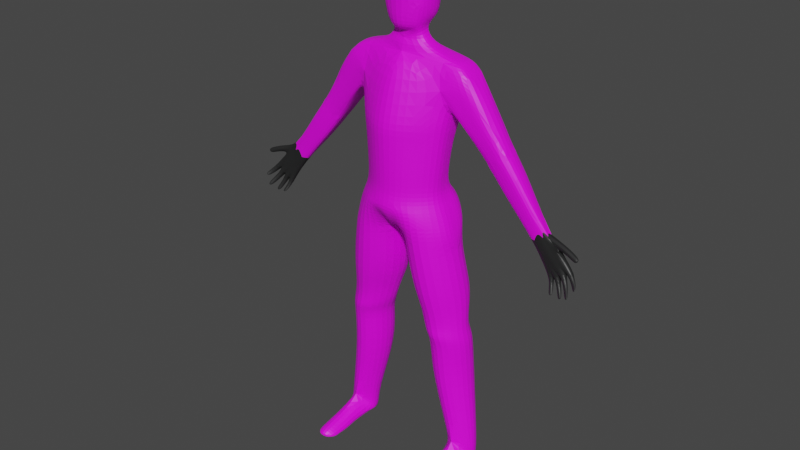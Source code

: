 # Source: perso1.blend  (saved by Blender 2.93.20; exported with 4.5.12 LTS)
import bpy
from mathutils import Matrix  # noqa: F401  (used for matrix-valued properties, if any)

bpy.ops.wm.read_factory_settings(use_empty=True)
scene = bpy.context.scene
scene.name = 'Scene'

# ---- collections
col_collection = bpy.data.collections.new('Collection'); scene.collection.children.link(col_collection)

# ---- images (referenced by path relative to the original .blend; pixels are not part of the script)
import os
ASSET_DIR = os.environ.get("B2B_ASSET_DIR", "")  # directory of the original .blend (textures are referenced by path, not embedded)
HERE = os.path.dirname(os.path.abspath(__file__))  # packed textures are extracted next to this script under _unpacked/

def load_image(name, relpath, width, height, colorspace="sRGB"):
    """Load a texture the original file referenced (path relative to the .blend, or extracted next to this script)."""
    p = next((c for c in (os.path.join(HERE, relpath), os.path.join(ASSET_DIR, relpath)) if relpath and os.path.exists(c)), "")
    if p:
        img = bpy.data.images.load(p, check_existing=True)
        img.name = name
    else:  # same state as the original file: an image datablock whose file is absent (Cycles renders it pink)
        img = bpy.data.images.new(name, width, height)
        img.source = "FILE"
        img.filepath = "//" + (relpath or name)
    img.colorspace_settings.name = colorspace
    return img
img_arm1_png = load_image('arm1.png', 'arm1.png', 1024, 1024, 'sRGB')
img_masque3_png_001 = load_image('masque3.png.001', 'masque3.png', 1024, 1024, 'sRGB')

# ---- materials (node trees are filled in below, after node groups)
mat_material_001 = bpy.data.materials.new('Material.001')
mat_material_001.use_transparent_shadow = False
mat_material_002 = bpy.data.materials.new('Material.002')
mat_material_002.use_transparent_shadow = False
mat_material_003 = bpy.data.materials.new('Material.003')
mat_material_003.use_transparent_shadow = False

# ---- material node trees
mat_material_001.use_nodes = True; mat_material_001.node_tree.nodes.clear()
_N = mat_material_001.node_tree.nodes; _L = mat_material_001.node_tree.links
n0 = _N.new('ShaderNodeBsdfPrincipled'); n0.name = 'Principled BSDF'; n0.location = (10, 300)
n0.distribution = 'GGX'
n0.subsurface_method = 'BURLEY'
n0.inputs[3].default_value = 1.45
n0.inputs[27].default_value = (0.0, 0.0, 0.0, 1.0)
n0.inputs[28].default_value = 1.0
n1 = _N.new('ShaderNodeOutputMaterial'); n1.name = 'Material Output'; n1.location = (300, 300)
n2 = _N.new('ShaderNodeTexImage'); n2.name = 'Image Texture'; n2.location = (-280, 275)
n2.image = img_arm1_png
_L.new(n0.outputs[0], n1.inputs[0])
_L.new(n2.outputs[0], n0.inputs[0])
n1.is_active_output = True
mat_material_002.use_nodes = True; mat_material_002.node_tree.nodes.clear()
_N = mat_material_002.node_tree.nodes; _L = mat_material_002.node_tree.links
n0 = _N.new('ShaderNodeBsdfPrincipled'); n0.name = 'Principled BSDF'; n0.location = (10, 300)
n0.distribution = 'GGX'
n0.subsurface_method = 'BURLEY'
n0.inputs[0].default_value = (0.01781, 0.01818, 0.01834, 1.0)
n0.inputs[3].default_value = 1.45
n0.inputs[27].default_value = (0.0, 0.0, 0.0, 1.0)
n0.inputs[28].default_value = 1.0
n1 = _N.new('ShaderNodeOutputMaterial'); n1.name = 'Material Output'; n1.location = (300, 300)
_L.new(n0.outputs[0], n1.inputs[0])
n1.is_active_output = True
mat_material_003.use_nodes = True; mat_material_003.node_tree.nodes.clear()
_N = mat_material_003.node_tree.nodes; _L = mat_material_003.node_tree.links
n0 = _N.new('ShaderNodeBsdfPrincipled'); n0.name = 'Principled BSDF'; n0.location = (10, 300)
n0.distribution = 'GGX'
n0.subsurface_method = 'BURLEY'
n0.inputs[3].default_value = 1.45
n0.inputs[27].default_value = (0.0, 0.0, 0.0, 1.0)
n0.inputs[28].default_value = 1.0
n1 = _N.new('ShaderNodeOutputMaterial'); n1.name = 'Material Output'; n1.location = (300, 300)
n2 = _N.new('ShaderNodeTexImage'); n2.name = 'Image Texture'; n2.location = (-280, 275)
n2.image = img_masque3_png_001
_L.new(n0.outputs[0], n1.inputs[0])
_L.new(n2.outputs[0], n0.inputs[0])
n1.is_active_output = True

# ---- world
world_world = bpy.data.worlds.new('World'); scene.world = world_world
world_world.use_nodes = True; world_world.node_tree.nodes.clear()
_N = world_world.node_tree.nodes; _L = world_world.node_tree.links
n0 = _N.new('ShaderNodeOutputWorld'); n0.name = 'World Output'; n0.location = (300, 300)
n1 = _N.new('ShaderNodeBackground'); n1.name = 'Background'; n1.location = (10, 300)
n1.inputs[0].default_value = (0.05088, 0.05088, 0.05088, 1.0)
_L.new(n1.outputs[0], n0.inputs[0])
n0.is_active_output = True
world_world.color = (0.05088, 0.05088, 0.05088)
world_world.use_sun_shadow = False
world_world.sun_shadow_jitter_overblur = 0.0

# ---- meshes
me_sphere = bpy.data.meshes.new('Sphere')
me_sphere.from_pydata([], [], [])
_uv = me_sphere.uv_layers.new(name='UVMap')
_uv.uv.foreach_set('vector', [])
me_sphere.use_remesh_fix_poles = True
me_sphere.use_remesh_preserve_attributes = False
me_sphere.use_mirror_vertex_groups = False
me_sphere.update()
me_sphere_001 = bpy.data.meshes.new('Sphere.001')
me_sphere_001.from_pydata([], [], [])
_uv = me_sphere_001.uv_layers.new(name='UVMap')
_uv.uv.foreach_set('vector', [])
me_sphere_001.use_remesh_fix_poles = True
me_sphere_001.use_remesh_preserve_attributes = False
me_sphere_001.use_mirror_vertex_groups = False
me_sphere_001.update()
me_plane = bpy.data.meshes.new('Plane')
me_plane.from_pydata([(-1.599, -5.732, -5.137), (1.591, -5.73, -5.137), (-1.744, -4.248, -5.147), (1.762, -4.249, -5.147), (-1.536, -6.479, -5.079), (1.514, -6.477, -5.079), (-1.77, -6.947, -5.052), (1.749, -6.945, -5.052), (-1.997, -7.532, -5.065), (1.975, -7.53, -5.065), (-2.113, -8.014, -5.048), (2.092, -8.012, -5.048), (0.1279, -8.013, -5.048), (-0.1508, -8.013, -5.048), (-2.367, -9.112, -5.13), (2.289, -9.11, -5.13), (0.1483, -9.112, -5.13), (-0.1822, -9.112, -5.13), (-2.533, -10.17, -5.279), (2.46, -10.17, -5.279), (0.3193, -10.17, -5.279), (-0.3487, -10.17, -5.279), (-2.521, -10.92, -5.395), (2.494, -10.92, -5.395), (0.582, -10.92, -5.395), (-0.6586, -10.92, -5.395), (-2.565, -11.53, -5.402), (2.525, -11.53, -5.402), (0.7224, -11.53, -5.402), (-0.8211, -11.53, -5.402), (-2.677, -12.28, -5.426), (2.671, -12.28, -5.426), (1.017, -12.28, -5.426), (-1.124, -12.28, -5.426), (-2.677, -13.81, -5.573), (2.671, -13.81, -5.573), (1.017, -13.81, -5.573), (-1.124, -13.81, -5.573), (-3.002, -16.42, -5.611), (3.04, -16.42, -5.611), (1.827, -16.42, -5.611), (-1.87, -16.42, -5.611), (-1.844, -3.8, -5.18), (1.862, -3.801, -5.18), (-1.919, -3.115, -5.179), (1.921, -3.117, -5.179), (-1.896, -2.089, -5.216), (1.921, -1.995, -5.194), (-1.737, -1.634, -5.391), (1.739, -1.635, -5.391), (-0.7992, -1.327, -5.273), (0.8016, -1.327, -5.273), (-0.4906, -0.9295, -5.352), (0.493, -0.9299, -5.352), (1.624, -11.53, -4.6), (-1.693, -11.53, -4.6), (1.844, -12.28, -4.742), (-1.9, -12.28, -4.742), (-2.621, -11.9, -5.393), (-0.9724, -11.9, -5.393), (0.8695, -11.9, -5.393), (2.598, -11.9, -5.393), (1.734, -11.9, -4.535), (-1.797, -11.9, -4.535), (0.001208, -0.9844, -5.211), (0.001208, -1.327, -5.047), (0.001208, -1.635, -4.66), (0.008988, -3.801, -3.994), (0.9678, -4.244, -4.51), (-0.004145, -5.731, -4.105), (0.8409, -6.466, -4.411), (-0.01088, -6.946, -4.021), (-0.4508, -6.946, -4.116), (1.043, -8.06, -4.112), (0.06581, -7.638, -4.379), (-1.154, -8.05, -4.112), (-1.275, -9.112, -4.2), (1.219, -9.111, -4.2), (-1.441, -10.17, -4.312), (1.39, -10.17, -4.312), (-1.59, -10.92, -4.502), (1.538, -10.92, -4.502), (-1.9, -13.81, -4.799), (1.844, -13.81, -4.799), (-2.436, -16.42, -5.163), (2.434, -16.42, -5.163), (-0.9176, -3.8, -4.422), (-0.8707, -4.252, -4.402), (-0.8018, -5.731, -4.407), (-0.01088, -6.458, -4.156), (-0.8906, -6.946, -4.242), (0.8689, -6.946, -4.242), (-0.8179, -6.458, -4.42), (0.8908, -5.749, -4.387), (0.002422, -4.256, -3.998), (0.9356, -3.801, -4.422), (0.8703, -1.635, -5.025), (-2.113, -8.014, -6.139), (2.092, -8.012, -6.139), (0.1279, -8.013, -6.139), (-0.1508, -8.013, -6.139), (-2.367, -9.112, -6.221), (2.289, -9.11, -6.221), (0.1483, -9.112, -6.221), (-0.1822, -9.112, -6.221), (-2.533, -10.17, -6.37), (2.46, -10.17, -6.37), (0.3193, -10.17, -6.37), (-0.3487, -10.17, -6.37), (-2.521, -10.92, -6.217), (2.494, -10.92, -6.217), (0.582, -10.92, -6.217), (-0.6586, -10.92, -6.217), (-2.565, -11.53, -6.102), (2.525, -11.53, -6.102), (0.7224, -11.53, -6.102), (-0.8211, -11.53, -6.102), (-2.677, -12.28, -6.249), (2.671, -12.28, -6.249), (1.017, -12.28, -6.249), (-1.124, -12.28, -6.249), (-2.677, -13.81, -6.395), (2.671, -13.81, -6.395), (1.017, -13.81, -6.395), (-1.124, -13.81, -6.395), (-3.002, -16.42, -6.103), (3.04, -16.42, -6.103), (1.827, -16.42, -6.103), (-1.87, -16.42, -6.103), (-2.621, -11.9, -6.216), (-0.9724, -11.9, -6.216), (0.8695, -11.9, -6.216), (2.598, -11.9, -6.216), (-1.479, -5.97, -5.722), (1.458, -5.969, -5.722), (-1.536, -6.479, -5.695), (1.514, -6.477, -5.695), (-1.77, -6.947, -5.668), (1.749, -6.945, -5.668), (-1.997, -7.532, -5.681), (1.975, -7.53, -5.681), (-1.479, -5.992, -5.99), (1.458, -5.991, -5.99), (-1.65, -6.323, -6.159), (1.514, -6.486, -6.205), (-1.77, -6.945, -6.31), (1.749, -6.943, -6.31), (-1.997, -7.503, -6.342), (1.975, -7.501, -6.341), (-2.113, -8.014, -5.594), (2.092, -8.012, -5.594), (-1.612, -4.604, -5.799), (1.615, -4.606, -5.799), (-1.705, -4.192, -5.83), (1.707, -4.193, -5.83), (-1.919, -3.115, -5.863), (1.921, -3.117, -5.863), (2.919, -4.498, -5.465), (3.299, -4.086, -5.398), (-1.612, -4.566, -6.116), (1.615, -4.567, -6.115), (-1.705, -4.171, -6.238), (1.707, -4.172, -6.238), (-1.919, -3.129, -6.511), (1.921, -3.131, -6.511), (-1.919, -2.039, -6.497), (1.921, -2.041, -6.496), (-1.737, -1.634, -5.835), (1.739, -1.635, -5.835), (-0.7992, -1.327, -5.642), (0.8016, -1.327, -5.642), (-0.4906, -0.8156, -5.661), (0.493, -0.816, -5.661), (-1.737, -1.634, -6.405), (1.739, -1.635, -6.405), (-0.7992, -1.327, -5.934), (0.8016, -1.327, -5.934), (-0.4906, -0.7496, -5.841), (0.493, -0.75, -5.841), (-1.132, -8.013, -6.672), (1.11, -8.012, -6.672), (-1.275, -9.112, -6.754), (1.219, -9.111, -6.754), (-1.441, -10.17, -6.903), (1.39, -10.17, -6.903), (-1.59, -10.92, -6.682), (1.538, -10.92, -6.682), (-1.693, -11.53, -6.567), (1.624, -11.53, -6.567), (-1.9, -12.28, -6.714), (1.844, -12.28, -6.714), (-1.9, -13.81, -6.86), (1.844, -13.81, -6.86), (-2.436, -16.42, -6.436), (2.434, -16.42, -6.436), (-0.01116, -7.551, -6.788), (-1.797, -11.9, -6.681), (1.734, -11.9, -6.681), (-0.01088, -6.072, -6.343), (0.001208, -1.327, -6.145), (-1.056, -6.642, -6.71), (1.034, -6.641, -6.71), (-1.217, -6.955, -6.8), (1.195, -6.954, -6.8), (-1.228, -7.382, -6.822), (1.125, -7.351, -6.804), (0.001208, -4.567, -6.469), (0.001208, -4.171, -6.591), (0.001208, -3.13, -6.828), (0.001208, -2.04, -6.813), (0.001208, -1.635, -6.642), (0.001208, -0.6847, -6.018), (-0.01116, -6.996, -6.943), (-0.01116, -6.508, -6.704), (-1.919, -2.555, -5.186), (-2.893, -4.488, -6.236), (-1.919, -3.115, -5.521), (-3.284, -4.113, -6.438), (-1.919, -2.584, -6.504), (-1.919, -3.122, -6.187), (-2.901, -4.481, -5.465), (-3.305, -4.093, -5.398), (2.595, -2.08, -6.348), (1.921, -2.556, -5.186), (-2.665, -2.231, -6.239), (1.921, -3.117, -5.521), (1.921, -2.586, -6.504), (1.921, -3.124, -6.187), (3.649, -3.708, -6.289), (-3.611, -3.775, -6.282), (-1.822, -1.838, -5.298), (2.912, -4.506, -6.236), (2.919, -4.498, -5.863), (-1.828, -1.837, -6.451), (-2.901, -4.481, -5.863), (2.627, -2.043, -5.372), (1.794, -1.902, -5.262), (-2.644, -2.194, -5.363), (3.68, -3.674, -5.405), (1.83, -1.838, -6.451), (-3.644, -3.744, -5.398), (-0.7273, -0.4282, -5.137), (0.7298, -0.4289, -5.137), (-0.02277, -0.4298, -4.712), (-0.8339, -0.4282, -5.698), (0.8363, -0.4289, -5.698), (-0.8339, -0.4282, -6.138), (0.8363, -0.4289, -6.138), (0.001208, -0.4286, -6.483), (-0.7469, -0.07071, -5.051), (0.7493, -0.0715, -5.051), (-0.9844, -0.07071, -5.712), (0.9868, -0.0715, -5.712), (-0.8559, -0.07071, -6.211), (0.8583, -0.0715, -6.211), (0.001208, -0.0711, -6.681), (-0.7834, 0.6951, -5.023), (0.7859, 0.6943, -5.023), (0.001208, 0.6889, -4.706), (-1.033, 0.6951, -5.717), (1.035, 0.6943, -5.717), (-0.8978, 0.6951, -6.235), (0.9002, 0.6943, -6.235), (0.001208, 0.6947, -6.723), (-0.7414, 1.027, -5.055), (0.7438, 1.026, -5.055), (0.001208, 1.021, -4.754), (-0.9771, 1.027, -5.711), (0.9796, 1.026, -5.711), (-0.8496, 1.027, -6.208), (0.852, 1.026, -6.208), (0.001208, 1.026, -6.607), (-0.6881, 1.363, -5.221), (0.6905, 1.363, -5.221), (0.001208, 1.359, -5.009), (-0.6881, 1.363, -5.683), (0.6905, 1.363, -5.683), (-0.6881, 1.363, -6.068), (0.6905, 1.363, -6.068), (0.001208, 1.363, -6.326), (0.001208, 1.669, -5.617), (0.001208, -0.9363, -4.879), (0.6647, -0.6794, -5.244), (-0.6622, -0.6789, -5.244), (-0.6881, 1.363, -5.452), (0.6905, 1.363, -5.452), (0.6905, 1.363, -5.817), (-0.6881, 1.363, -5.817), (-0.3435, 1.363, -6.194), (0.3459, 1.363, -6.194), (-0.3435, 1.361, -5.115), (0.3459, 1.361, -5.115), (-0.4659, 1.534, -5.349), (0.001208, 1.531, -5.205), (-0.4659, 1.534, -5.96), (0.001208, 1.534, -6.133), (0.4683, 1.534, -5.96), (0.4683, 1.534, -5.662), (-0.4659, 1.534, -5.662), (0.4683, 1.534, -5.349), (-0.488, 1.027, -6.469), (0.4904, 1.026, -6.469), (-0.5157, 0.6949, -6.54), (0.5181, 0.6945, -6.54), (-0.4916, -0.07091, -6.507), (0.494, -0.0713, -6.507), (3.279, -4.108, -6.437), (-3.061, -2.692, -5.251), (-3.061, -2.714, -6.281), (3.016, -2.58, -5.292), (3.016, -2.603, -6.322), (-2.19, -1.741, -5.365), (2.256, -1.691, -5.939), (-2.203, -1.794, -6.323), (-2.237, -1.692, -5.852), (2.204, -1.745, -5.364), (2.153, -1.707, -6.421), (3.709, -5.549, -5.454), (4.309, -5.137, -5.385), (-3.774, -5.54, -6.246), (-4.202, -5.165, -6.379), (-3.599, -5.533, -5.454), (-4.229, -5.144, -5.385), (4.38, -4.759, -6.23), (-4.329, -4.787, -6.231), (3.885, -5.557, -6.246), (3.894, -5.549, -5.864), (-3.784, -5.532, -5.864), (4.417, -4.726, -5.392), (-4.368, -4.756, -5.392), (4.283, -5.159, -6.379), (5.205, -7.136, -5.607), (5.461, -6.931, -5.551), (-5.167, -7.122, -5.864), (-5.408, -6.939, -5.949), (-5.167, -7.122, -5.579), (-5.444, -6.919, -5.532), (5.614, -6.709, -5.964), (-5.606, -6.675, -5.956), (5.211, -7.144, -5.891), (5.66, -6.654, -5.61), (-5.656, -6.645, -5.609), (5.452, -6.953, -5.967), (2.785, -2.874, -6.374), (-2.798, -2.888, -6.374), (-3.002, -17.0, -5.651), (3.04, -17.0, -5.652), (1.827, -17.0, -5.652), (-1.87, -17.0, -5.651), (-3.002, -17.28, -6.056), (3.04, -17.28, -6.056), (1.827, -17.28, -6.056), (-1.87, -17.28, -6.056), (-2.436, -17.47, -6.541), (2.434, -17.47, -6.541), (-1.87, -17.17, -5.319), (-3.002, -17.17, -5.319), (3.04, -17.17, -5.321), (1.827, -17.17, -5.32), (-2.436, -17.5, -6.35), (2.434, -17.5, -6.351), (-2.436, -17.49, -5.313), (2.434, -17.49, -5.314), (-2.444, -16.77, -3.984), (2.434, -16.77, -3.983), (-1.87, -17.41, -4.158), (-3.002, -17.41, -4.158), (3.04, -17.41, -4.159), (1.827, -17.41, -4.158), (-2.436, -17.58, -4.152), (2.434, -17.58, -4.153), (-2.462, -16.97, -3.31), (2.434, -16.97, -3.334), (-1.87, -17.44, -3.577), (-3.002, -17.44, -3.577), (2.973, -17.38, -3.572), (1.892, -17.35, -3.602), (-2.436, -17.43, -3.571), (2.434, -17.43, -3.572), (-2.436, -17.28, -3.134), (2.434, -17.28, -3.134), (-2.175, -17.41, -3.285), (-2.762, -17.35, -3.236), (2.738, -17.28, -3.265), (2.123, -17.35, -3.325), (-2.436, -17.48, -3.284), (2.434, -17.48, -3.285), (-2.719, -17.48, -6.203), (-2.719, -17.42, -5.316), (-2.719, -17.5, -4.156), (-2.719, -17.47, -3.573), (-2.153, -17.47, -3.573), (-2.153, -17.5, -4.156), (-2.153, -17.42, -5.316), (-2.153, -17.48, -6.203), (2.737, -17.47, -3.574), (2.13, -17.47, -3.574), (2.737, -17.5, -4.157), (2.13, -17.5, -4.157), (2.737, -17.42, -5.317), (2.13, -17.42, -5.317), (2.13, -17.48, -6.203), (2.737, -17.48, -6.204), (3.804, -4.612, -5.391), (4.015, -4.456, -6.122), (-3.767, -4.619, -5.391), (-3.334, -5.014, -6.106), (3.398, -5.031, -6.106), (-4.003, -4.484, -6.122), (3.407, -5.024, -5.605), (-3.743, -4.639, -6.408), (3.781, -4.634, -6.408), (-3.342, -5.007, -5.605), (4.048, -4.422, -5.568), (-4.039, -4.453, -5.568), (-3.342, -5.007, -5.863), (3.407, -5.024, -5.863), (-5.808, -8.051, -5.821), (-6.174, -7.875, -5.896), (-5.808, -8.051, -5.568), (-6.224, -7.86, -5.526), (-6.535, -7.53, -5.903), (-6.607, -7.508, -5.595), (6.635, -7.556, -5.595), (6.563, -7.578, -5.903), (6.251, -7.908, -5.526), (5.835, -8.099, -5.568), (6.201, -7.923, -5.896), (5.835, -8.099, -5.821), (5.569, -6.811, -5.576), (5.333, -7.051, -5.567), (-5.55, -6.782, -5.57), (-6.416, -7.684, -5.561), (-6.17, -7.072, -5.572), (-5.845, -7.383, -5.511), (-6.008, -7.228, -5.56), (-5.305, -7.02, -5.555), (-6.016, -7.956, -5.547), (-5.443, -7.596, -5.533), (-6.098, -7.102, -5.932), (-6.305, -6.8, -5.789), (-6.362, -6.804, -5.543), (-6.469, -7.094, -5.516), (-6.395, -7.083, -5.772), (-6.757, -6.966, -5.71), (-6.802, -6.989, -5.483), (-6.749, -7.203, -5.453), (-6.693, -7.169, -5.689), (-7.004, -7.069, -5.597), (-7.015, -7.071, -5.453), (-6.92, -7.232, -5.428), (-6.902, -7.22, -5.581), (-6.354, -7.703, -5.9), (-5.991, -7.963, -5.859), (-6.907, -7.935, -5.624), (-6.95, -7.931, -5.454), (-6.818, -8.076, -5.444), (-6.782, -8.076, -5.63), (-7.052, -8.086, -5.367), (-7.082, -8.077, -5.275), (-6.974, -8.192, -5.266), (-6.949, -8.2, -5.366), (-6.512, -8.266, -5.593), (-6.548, -8.256, -5.397), (-6.689, -8.127, -5.416), (-6.644, -8.14, -5.595), (-6.73, -8.551, -5.273), (-6.764, -8.541, -5.143), (-6.895, -8.421, -5.155), (-6.853, -8.433, -5.274), (-6.425, -8.407, -5.592), (-6.455, -8.388, -5.436), (-6.299, -8.471, -5.431), (-6.279, -8.476, -5.575), (-6.533, -8.621, -5.409), (-6.561, -8.603, -5.309), (-6.417, -8.68, -5.306), (-6.398, -8.686, -5.398), (-5.952, -8.425, -5.585), (-5.952, -8.425, -5.465), (-6.12, -8.394, -5.455), (-6.101, -8.395, -5.603), (-6.051, -8.625, -5.368), (-6.05, -8.625, -5.291), (-6.214, -8.611, -5.284), (-6.196, -8.61, -5.379), (-6.775, -7.726, -5.574), (-6.621, -7.868, -5.552), (-6.717, -7.744, -5.772), (-6.572, -7.883, -5.77), (-6.497, -7.924, -5.769), (-6.347, -8.068, -5.767), (-6.275, -8.102, -5.77), (-6.038, -8.183, -5.734), (-6.121, -8.176, -5.744), (-5.889, -8.233, -5.71), (-6.548, -7.909, -5.527), (-6.389, -8.055, -5.502), (-6.313, -8.085, -5.531), (-6.143, -8.17, -5.537), (-6.058, -8.18, -5.535), (-5.889, -8.233, -5.549), (5.916, -8.281, -5.549), (6.085, -8.228, -5.535), (6.17, -8.217, -5.537), (6.34, -8.133, -5.531), (6.416, -8.103, -5.502), (6.575, -7.956, -5.527), (5.916, -8.281, -5.71), (6.148, -8.223, -5.744), (6.065, -8.231, -5.734), (6.302, -8.149, -5.77), (6.374, -8.115, -5.767), (6.524, -7.972, -5.769), (6.599, -7.931, -5.77), (6.744, -7.792, -5.772), (6.648, -7.916, -5.552), (6.802, -7.774, -5.574), (6.223, -8.658, -5.379), (6.241, -8.659, -5.284), (6.077, -8.673, -5.291), (6.078, -8.673, -5.368), (6.128, -8.442, -5.603), (6.147, -8.442, -5.455), (5.98, -8.472, -5.465), (5.98, -8.472, -5.585), (6.425, -8.733, -5.398), (6.444, -8.728, -5.306), (6.588, -8.651, -5.309), (6.56, -8.668, -5.409), (6.307, -8.524, -5.575), (6.327, -8.518, -5.431), (6.482, -8.435, -5.436), (6.452, -8.454, -5.592), (6.88, -8.481, -5.274), (6.922, -8.468, -5.155), (6.791, -8.588, -5.143), (6.757, -8.598, -5.273), (6.671, -8.188, -5.595), (6.716, -8.174, -5.416), (6.576, -8.303, -5.397), (6.539, -8.314, -5.593), (6.976, -8.247, -5.366), (7.002, -8.239, -5.266), (7.109, -8.124, -5.275), (7.079, -8.134, -5.367), (6.809, -8.124, -5.63), (6.845, -8.123, -5.444), (6.977, -7.979, -5.454), (6.934, -7.983, -5.624), (6.018, -8.011, -5.859), (6.382, -7.75, -5.9), (6.929, -7.268, -5.581), (6.947, -7.279, -5.428), (7.042, -7.118, -5.453), (7.031, -7.117, -5.597), (6.72, -7.217, -5.689), (6.776, -7.251, -5.453), (6.83, -7.036, -5.483), (6.784, -7.014, -5.71), (6.422, -7.13, -5.772), (6.496, -7.141, -5.516), (6.389, -6.852, -5.543), (6.332, -6.847, -5.789), (6.125, -7.15, -5.932), (5.47, -7.643, -5.533), (6.043, -8.003, -5.547), (6.035, -7.275, -5.56), (5.872, -7.431, -5.511), (6.197, -7.12, -5.572), (6.443, -7.732, -5.561), (-0.8679, -1.634, -5.025), (0.9893, -7.479, -4.123), (-1.011, -7.581, -4.123), (-0.32, -7.515, -4.606), (-0.01145, -8.013, -5.048), (0.429, -6.946, -4.116), (0.3344, -7.559, -4.412), (-6.317, -7.316, -5.917), (-6.389, -7.29, -5.584)], [], [(87, 88, 69, 94), (92, 4, 6, 90), (92, 88, 0, 4), (14, 76, 75, 10), (16, 77, 73, 12), (18, 78, 76, 14), (20, 79, 77, 16), (22, 80, 78, 18), (24, 81, 79, 20), (22, 26, 55, 80), (24, 28, 54, 81), (63, 58, 30, 57), (62, 60, 32, 56), (34, 82, 57, 30), (36, 83, 56, 32), (38, 84, 82, 34), (40, 85, 83, 36), (2, 87, 86, 42), (48, 571, 66, 96, 49, 51, 65, 50), (50, 65, 51, 53, 64, 52), (61, 62, 56, 31), (27, 54, 62, 61), (54, 28, 60, 62), (59, 63, 57, 33), (29, 55, 63, 59), (55, 26, 58, 63), (70, 91, 7, 5), (93, 70, 5, 1), (95, 43, 45, 223, 47, 236, 49, 96), (87, 2, 0, 88), (87, 94, 67, 86), (70, 89, 71, 576, 91), (70, 93, 69, 89), (92, 90, 72, 71, 89), (92, 89, 69, 88), (15, 19, 106, 102), (38, 34, 121, 125), (59, 33, 120, 130), (37, 41, 128, 124), (60, 28, 115, 131), (30, 58, 129, 117), (40, 36, 123, 127), (61, 31, 118, 132), (29, 59, 130, 116), (22, 18, 105, 109), (35, 39, 126, 122), (32, 60, 131, 119), (21, 25, 112, 108), (14, 10, 149, 97, 101), (27, 61, 132, 114), (24, 20, 107, 111), (13, 17, 104, 100), (19, 23, 110, 106), (16, 12, 99, 103), (13, 100, 99, 12, 575), (11, 15, 102, 98, 150), (34, 30, 117, 121), (33, 37, 124, 120), (26, 22, 109, 113), (36, 32, 119, 123), (25, 29, 116, 112), (18, 14, 101, 105), (31, 35, 122, 118), (28, 24, 111, 115), (17, 21, 108, 104), (23, 27, 114, 110), (20, 16, 103, 107), (58, 26, 113, 129), (7, 9, 140, 138), (6, 4, 135, 137), (5, 136, 134, 1), (8, 6, 137, 139), (7, 138, 136, 5), (0, 133, 135, 4), (138, 146, 144, 136), (136, 144, 142, 134), (139, 137, 145, 147), (137, 135, 143, 145), (133, 141, 143, 135), (138, 140, 148, 146), (8, 139, 147, 97, 149, 10), (140, 150, 98, 148), (226, 306, 231, 164), (43, 154, 156, 225, 45), (42, 153, 151, 2), (308, 307, 237, 311, 314, 313, 224), (44, 216, 155, 153, 42), (3, 152, 154, 43), (155, 219, 163, 161, 153), (153, 161, 159, 151), (47, 223, 158, 238), (154, 162, 164, 227, 156), (152, 160, 162, 154), (233, 308, 224, 313, 173), (134, 142, 160, 152), (134, 152, 3, 1), (151, 133, 0, 2), (141, 133, 151, 159), (50, 52, 171, 169), (53, 51, 170, 172), (48, 50, 169, 167), (172, 170, 176, 178), (169, 171, 177, 175), (167, 169, 175, 173), (216, 220, 234, 155), (164, 231, 227), (49, 236, 309, 235, 315), (46, 230, 307, 240), (103, 99, 180, 182), (159, 206, 198, 141), (130, 120, 189, 196), (98, 102, 182, 180), (142, 198, 206, 160), (131, 115, 188, 197), (105, 101, 181, 183), (141, 198, 200, 143), (132, 118, 190, 197), (104, 108, 183, 181), (144, 201, 198, 142), (107, 103, 182, 184), (145, 143, 200, 202), (102, 106, 184, 182), (146, 203, 201, 144), (109, 105, 183, 185), (147, 145, 202, 204), (108, 112, 185, 183), (146, 148, 205, 203), (111, 107, 184, 186), (106, 110, 186, 184), (113, 109, 185, 187), (160, 206, 207, 162), (112, 116, 187, 185), (161, 207, 206, 159), (115, 111, 186, 188), (162, 207, 208, 164), (110, 114, 188, 186), (163, 208, 207, 161), (117, 129, 196, 189), (164, 208, 209, 166, 226), (116, 130, 196, 187), (165, 209, 208, 163, 218), (119, 131, 197, 190), (97, 147, 204, 179), (114, 132, 197, 188), (121, 117, 189, 191), (120, 124, 191, 189), (123, 119, 190, 192), (148, 98, 180, 205), (118, 122, 192, 190), (125, 121, 191, 193), (166, 209, 210, 174, 239), (124, 128, 193, 191), (127, 123, 192, 194), (101, 97, 179, 181), (173, 210, 209, 165, 233), (122, 126, 194, 192), (100, 104, 181, 179), (129, 113, 187, 196), (180, 99, 195), (175, 177, 211, 199), (178, 176, 199, 211), (174, 210, 199, 176), (173, 175, 199, 210), (11, 150, 140, 9), (200, 198, 213), (198, 201, 213), (201, 203, 212, 213), (203, 205, 195, 212), (180, 195, 205), (195, 179, 204), (202, 212, 195, 204), (200, 213, 212, 202), (44, 214, 221, 220), (165, 344, 229, 308, 233), (163, 215, 217, 218), (219, 215, 163), (218, 217, 229, 344, 165), (307, 230, 48, 311, 237), (166, 343, 228, 306, 226), (239, 310, 228, 343, 166), (225, 157, 45), (178, 211, 248, 247), (177, 171, 244, 246), (171, 52, 283, 241, 244), (172, 178, 247, 245), (283, 281, 243, 241), (211, 177, 246, 248), (53, 172, 245, 242, 282), (248, 246, 253, 304, 255), (245, 247, 254, 252), (244, 241, 249, 251), (247, 248, 255, 305, 254), (246, 244, 251, 253), (242, 245, 252, 250), (250, 252, 260, 257), (255, 304, 253, 261, 302, 263), (252, 254, 262, 260), (251, 249, 256, 259), (266, 258, 257, 265), (254, 305, 255, 263, 303, 262), (253, 251, 259, 261), (262, 303, 263, 271, 301, 270), (261, 259, 267, 269), (257, 260, 268, 265), (290, 272, 264, 266, 274), (263, 302, 261, 269, 300, 271), (260, 262, 270, 268), (259, 256, 264, 267), (268, 270, 278, 286, 276), (267, 264, 272, 284, 275), (266, 265, 273, 291, 274), (270, 301, 271, 279, 289, 278), (269, 267, 275, 287, 277), (265, 268, 276, 285, 273), (258, 266, 264, 256), (271, 300, 269, 277, 288, 279), (272, 290, 292), (279, 288, 295), (276, 286, 297), (275, 284, 298), (274, 291, 293), (278, 289, 296), (277, 287, 294), (273, 285, 299), (299, 297, 280), (299, 285, 297), (285, 276, 297), (294, 298, 280), (294, 287, 298), (287, 275, 298), (296, 295, 280), (296, 289, 295), (289, 279, 295), (293, 299, 280), (293, 291, 299), (291, 273, 299), (298, 292, 280), (298, 284, 292), (284, 272, 292), (297, 296, 280), (297, 286, 296), (286, 278, 296), (295, 294, 280), (295, 288, 294), (288, 277, 294), (292, 293, 280), (292, 290, 293), (290, 274, 293), (155, 234, 215, 219), (156, 232, 157, 225), (236, 47, 238, 309), (214, 46, 240, 221), (227, 231, 232, 156), (174, 316, 222, 310, 239), (223, 45, 157, 158), (44, 220, 216), (235, 309, 310, 222, 316, 312, 315), (173, 313, 314, 167), (311, 48, 167, 314), (232, 416, 326, 317, 409, 157), (158, 157, 409, 317, 318, 403), (215, 406, 319, 320, 410, 217), (228, 404, 323, 330, 411, 306), (220, 221, 405, 322, 321, 412), (306, 411, 330, 325, 407, 231), (220, 412, 321, 327, 415, 234), (231, 407, 325, 326, 416, 232), (217, 410, 320, 324, 408, 229), (238, 158, 403, 318, 328, 413), (234, 415, 327, 319, 406, 215), (221, 240, 414, 329, 322, 405), (319, 333, 334, 320), (318, 317, 331, 430, 332), (323, 337, 342, 330), (320, 334, 338, 324), (326, 339, 331, 317), (328, 318, 332, 429, 340), (325, 339, 326), (321, 322, 336, 436, 335), (321, 335, 333, 327), (327, 333, 319), (325, 330, 342, 339), (322, 329, 341, 431, 336), (229, 240, 307, 308), (324, 329, 414, 240, 229, 408), (338, 341, 329, 324), (310, 309, 238, 228), (228, 238, 413, 328, 323, 404), (323, 328, 340, 337), (95, 96, 66, 67), (128, 41, 348, 352), (39, 85, 346), (40, 127, 351, 347), (38, 125, 349, 345), (194, 126, 350, 354), (125, 193, 353, 349), (41, 84, 348), (193, 128, 352, 353), (84, 38, 345), (127, 194, 354, 351), (126, 39, 346, 350), (85, 40, 347), (353, 352, 394, 359), (349, 353, 359, 387), (354, 350, 402, 360), (351, 354, 360, 401), (359, 394, 352, 355, 393, 361), (351, 401, 360, 362, 400, 358), (360, 402, 350, 357, 399, 362), (349, 387, 359, 361, 388, 356), (349, 356, 345), (352, 348, 355), (351, 358, 347), (350, 346, 357), (84, 345, 356), (348, 84, 355), (85, 347, 358), (346, 85, 357), (361, 393, 355, 365, 392, 369), (85, 358, 368, 364), (362, 399, 357, 367, 397, 370), (84, 356, 366, 363), (358, 400, 362, 370, 398, 368), (356, 388, 361, 369, 389, 366), (357, 85, 364, 367), (355, 84, 363, 365), (364, 368, 376, 372), (363, 366, 374, 371), (366, 389, 369, 377, 390, 374), (370, 397, 367, 375, 395, 378), (367, 364, 372, 375), (365, 363, 371, 373), (368, 398, 370, 378, 396, 376), (369, 392, 365, 373, 391, 377), (377, 391, 373, 381, 385), (372, 376, 384, 380), (371, 374, 382, 379), (374, 390, 377, 385, 382), (378, 395, 375, 383, 386), (375, 372, 380, 383), (373, 371, 379, 381), (376, 396, 378, 386, 384), (385, 381, 379, 382), (386, 383, 380, 384), (335, 438, 419, 417, 333), (435, 433, 579, 422, 432), (335, 436, 336, 434, 420, 437, 419, 438), (333, 417, 453, 418, 334), (334, 418, 452, 421, 578, 439, 338), (525, 522, 518, 521), (524, 525, 521, 520), (523, 524, 520, 519), (518, 519, 520, 521), (434, 435, 432, 420), (336, 431, 435, 434), (431, 341, 433, 435), (341, 338, 440, 441), (443, 442, 446, 447), (433, 341, 441, 442), (439, 433, 442, 443), (338, 439, 443, 440), (446, 445, 449, 450), (440, 443, 447, 444), (442, 441, 445, 446), (441, 440, 444, 445), (448, 451, 450, 449), (445, 444, 448, 449), (447, 446, 450, 451), (444, 447, 451, 448), (421, 488, 454, 455, 486, 422), (420, 497, 463, 462, 491, 418), (418, 492, 470, 471, 498, 420), (419, 501, 479, 478, 495, 417), (454, 458, 459, 455), (422, 486, 455, 456, 487, 432), (432, 487, 456, 457, 489, 452), (452, 489, 457, 454, 488, 421), (458, 461, 460, 459), (456, 460, 461, 457), (455, 459, 460, 456), (457, 461, 458, 454), (465, 469, 468, 464), (418, 491, 462, 465, 490, 452), (452, 490, 465, 464, 496, 432), (432, 496, 464, 463, 497, 420), (466, 467, 468, 469), (462, 466, 469, 465), (463, 467, 466, 462), (464, 468, 467, 463), (473, 477, 474, 470), (453, 494, 473, 470, 492, 418), (437, 499, 472, 473, 494, 453), (420, 498, 471, 472, 499, 437), (474, 477, 476, 475), (470, 474, 475, 471), (471, 475, 476, 472), (472, 476, 477, 473), (481, 485, 484, 480), (437, 500, 480, 479, 501, 419), (453, 493, 481, 480, 500, 437), (417, 495, 478, 481, 493, 453), (485, 482, 483, 484), (480, 484, 483, 479), (479, 483, 482, 478), (478, 482, 485, 481), (428, 550, 510, 522, 525, 508), (550, 566, 503, 523, 522, 510), (566, 426, 502, 524, 523, 503), (522, 523, 519, 518), (531, 530, 526, 527), (532, 531, 527, 528), (533, 532, 528, 529), (529, 528, 527, 526), (425, 566, 504, 531, 532, 505), (566, 550, 509, 530, 531, 504), (550, 427, 511, 533, 530, 509), (530, 533, 529, 526), (539, 540, 536, 535), (540, 541, 537, 536), (541, 538, 534, 537), (537, 534, 535, 536), (570, 425, 506, 540, 539, 507), (551, 570, 507, 539, 538, 513), (427, 551, 513, 538, 541, 512), (538, 539, 535, 534), (546, 549, 545, 542), (548, 547, 543, 544), (547, 546, 542, 543), (545, 544, 543, 542), (551, 424, 515, 549, 546, 514), (570, 551, 514, 546, 547, 516), (423, 570, 516, 547, 548, 517), (549, 548, 544, 545), (426, 428, 508, 525, 524, 502), (427, 425, 505, 532, 533, 511), (425, 427, 512, 541, 540, 506), (424, 423, 517, 548, 549, 515), (559, 555, 552, 556), (556, 552, 553, 557), (558, 554, 555, 559), (555, 554, 553, 552), (562, 558, 559, 563), (561, 557, 558, 562), (563, 559, 556, 560), (557, 553, 554, 558), (337, 563, 560, 564), (564, 560, 561, 569), (569, 561, 562, 340), (560, 556, 557, 561), (340, 562, 563, 337), (429, 567, 569, 340), (332, 568, 567, 429), (568, 425, 570, 567), (342, 337, 564, 424, 551, 427), (339, 342, 427, 550, 428), (331, 565, 426, 566, 425, 568, 332, 430), (337, 340, 569, 423, 424, 564), (567, 570, 423, 569), (331, 339, 428, 426, 565), (66, 571, 86, 67), (571, 48, 230, 46, 214, 44, 42, 86), (67, 94, 68, 95), (43, 95, 68, 3), (68, 93, 1, 3), (94, 69, 93, 68), (6, 8, 573, 90), (8, 10, 75, 573), (13, 574, 573, 75), (90, 573, 574, 72), (574, 13, 575, 74), (74, 71, 72, 574), (74, 577, 576, 71), (74, 575, 12, 577), (91, 576, 577, 572), (73, 572, 577, 12), (91, 572, 9, 7), (73, 11, 9, 572), (52, 64, 283), (282, 242, 243, 281), (100, 179, 195, 99), (312, 168, 49, 315), (51, 49, 168, 170), (316, 174, 168, 312), (170, 168, 174, 176), (243, 258, 256, 249, 241), (243, 242, 250, 257, 258), (64, 53, 282), (281, 283, 64, 282), (13, 75, 76, 17), (17, 76, 78, 21), (21, 78, 80, 25), (25, 80, 55, 29), (11, 73, 77, 15), (15, 77, 79, 19), (19, 79, 81, 23), (23, 81, 54, 27), (31, 56, 83, 35), (35, 83, 85, 39), (33, 57, 82, 37), (37, 82, 84, 41), (578, 579, 433, 439), (422, 579, 578, 421)])
me_plane.polygons.foreach_set('material_index', [0, 0, 0, 0, 0, 0, 0, 0, 0, 0, 0, 0, 0, 0, 0, 0, 0, 0, 0, 0, 0, 0, 0, 0, 0, 0, 0, 0, 0, 0, 0, 0, 0, 0, 0, 0, 0, 0, 0, 0, 0, 0, 0, 0, 0, 0, 0, 0, 0, 0, 0, 0, 0, 0, 0, 0, 0, 0, 0, 0, 0, 0, 0, 0, 0, 0, 0, 0, 0, 0, 0, 0, 0, 0, 0, 0, 0, 0, 0, 0, 0, 0, 0, 0, 0, 0, 0, 0, 0, 0, 0, 0, 0, 0, 0, 0, 0, 0, 0, 0, 0, 0, 0, 0, 0, 0, 0, 0, 0, 0, 0, 0, 0, 0, 0, 0, 0, 0, 0, 0, 0, 0, 0, 0, 0, 0, 0, 0, 0, 0, 0, 0, 0, 0, 0, 0, 0, 0, 0, 0, 0, 0, 0, 0, 0, 0, 0, 0, 0, 0, 0, 0, 0, 0, 0, 0, 0, 0, 0, 0, 0, 0, 0, 0, 0, 0, 0, 0, 0, 0, 0, 0, 0, 0, 0, 0, 0, 0, 0, 0, 0, 2, 2, 2, 2, 2, 2, 2, 2, 2, 2, 2, 2, 2, 2, 2, 2, 2, 2, 2, 2, 2, 2, 2, 2, 2, 2, 2, 2, 2, 2, 2, 2, 2, 2, 2, 2, 2, 2, 2, 2, 2, 2, 2, 2, 2, 2, 2, 2, 2, 2, 2, 2, 2, 2, 2, 2, 2, 2, 2, 2, 2, 2, 2, 2, 2, 2, 2, 0, 0, 0, 0, 0, 0, 0, 0, 0, 0, 0, 0, 0, 0, 0, 0, 0, 0, 0, 0, 0, 0, 0, 0, 0, 0, 0, 0, 0, 0, 0, 0, 0, 0, 0, 0, 0, 0, 0, 0, 0, 0, 0, 0, 0, 0, 0, 0, 0, 0, 0, 0, 0, 0, 0, 0, 0, 0, 0, 0, 0, 0, 0, 0, 0, 0, 0, 0, 0, 0, 0, 0, 0, 0, 0, 0, 0, 0, 0, 0, 0, 0, 0, 0, 0, 0, 0, 0, 0, 0, 0, 0, 0, 0, 0, 0, 1, 1, 1, 1, 1, 1, 1, 1, 1, 1, 1, 1, 1, 1, 1, 1, 1, 1, 1, 1, 1, 1, 1, 1, 1, 1, 1, 1, 1, 1, 1, 1, 1, 1, 1, 1, 1, 1, 1, 1, 1, 1, 1, 1, 1, 1, 1, 1, 1, 1, 1, 1, 1, 1, 1, 1, 1, 1, 1, 1, 1, 1, 1, 1, 1, 1, 1, 1, 1, 1, 1, 1, 1, 1, 1, 1, 1, 1, 1, 1, 1, 1, 1, 1, 1, 1, 1, 1, 1, 1, 1, 1, 1, 1, 1, 1, 1, 1, 1, 1, 1, 1, 1, 1, 1, 1, 1, 1, 1, 1, 1, 1, 1, 1, 1, 0, 0, 0, 0, 0, 0, 0, 0, 0, 0, 0, 0, 0, 0, 0, 0, 0, 0, 2, 2, 0, 0, 0, 0, 0, 2, 2, 2, 2, 0, 0, 0, 0, 0, 0, 0, 0, 0, 0, 0, 0, 1, 1])
_uv = me_plane.uv_layers.new(name='UVMap')
_uv.uv.foreach_set('vector', [0.4005, 0.5463, 0.2375, 0.6566, 0.1989, 0.5014, 0.3827, 0.4959, 0.1812, 0.1391, 0.3999, 0.0001011, 0.43, 0.135, 0.2585, 0.2295, 0.08677, 0.769, 0.2375, 0.6566, 0.4205, 0.7804, 0.3404, 0.9932, 0.1504, 0.3582, 0.08483, 0.3972, 0.376, 0.308, 0.4487, 0.2704, 0.4531, 0.6726, 0.3791, 0.6873, 0.2571, 0.5624, 0.356, 0.4728, 0.148, 0.3766, 0.1158, 0.3963, 0.08483, 0.3972, 0.1504, 0.3582, 0.4426, 0.6842, 0.4026, 0.6914, 0.3791, 0.6873, 0.4531, 0.6726, 0.1414, 0.3736, 0.1251, 0.387, 0.1158, 0.3963, 0.148, 0.3766, 0.4378, 0.6735, 0.4142, 0.6767, 0.4026, 0.6914, 0.4426, 0.6842, 0.1414, 0.3736, 0.1351, 0.3645, 0.1264, 0.3748, 0.1251, 0.387, 0.4378, 0.6735, 0.4357, 0.6557, 0.4209, 0.6553, 0.4142, 0.6767, 0.1239, 0.3626, 0.1292, 0.354, 0.1227, 0.3442, 0.1209, 0.3486, 0.4245, 0.6344, 0.4345, 0.6367, 0.4319, 0.6147, 0.428, 0.6107, 0.1022, 0.3033, 0.1086, 0.3051, 0.1209, 0.3486, 0.1227, 0.3442, 0.4257, 0.5468, 0.4325, 0.5389, 0.428, 0.6107, 0.4319, 0.6147, 0.05361, 0.1589, 0.05273, 0.1488, 0.1086, 0.3051, 0.1022, 0.3033, 0.444, 0.3148, 0.4501, 0.284, 0.4325, 0.5389, 0.4257, 0.5468, 0.4565, 0.5733, 0.4005, 0.5463, 0.4194, 0.533, 0.4623, 0.5517, 0.4714, 0.5107, 0.4648, 0.505, 0.4601, 0.4952, 0.4645, 0.4853, 0.4708, 0.4791, 0.4683, 0.4873, 0.4655, 0.4951, 0.4685, 0.5028, 0.0, 1.0, 0.5, 1.0, 1.0, 1.0, 1.0, 1.0, 0.25, 1.0, 0.0, 1.0, 0.4227, 0.6325, 0.4245, 0.6344, 0.428, 0.6107, 0.4286, 0.6099, 0.4183, 0.6574, 0.4209, 0.6553, 0.4245, 0.6344, 0.4227, 0.6325, 0.4209, 0.6553, 0.4357, 0.6557, 0.4345, 0.6367, 0.4245, 0.6344, 0.1236, 0.3735, 0.1239, 0.3626, 0.1209, 0.3486, 0.1218, 0.356, 0.1259, 0.3904, 0.1264, 0.3748, 0.1239, 0.3626, 0.1236, 0.3735, 0.1264, 0.3748, 0.1351, 0.3645, 0.1292, 0.354, 0.1239, 0.3626, 0.0001011, 0.5469, 0.1171, 0.536, 0.1639, 0.7298, 0.04041, 0.8028, 0.2401, 0.33, 0.061, 0.2199, 0.3363, 9.744e-05, 0.4144, 0.2207, 0.4177, 0.4593, 0.46, 0.439, 0.4632, 0.459, 0.4663, 0.4693, 0.47, 0.4751, 0.4695, 0.4766, 0.4708, 0.4791, 0.4645, 0.4853, 0.4005, 0.5463, 0.4565, 0.5733, 0.4205, 0.7804, 0.2375, 0.6566, 0.4005, 0.5463, 0.3827, 0.4959, 0.4054, 0.4961, 0.4194, 0.533, 0.0001011, 0.5469, 0.04936, 0.3188, 0.1554, 0.3681, 0.1273, 0.4483, 0.1171, 0.536, 0.061, 0.2199, 0.2401, 0.33, 0.1989, 0.5014, 9.744e-05, 0.5102, 0.1812, 0.1391, 0.2585, 0.2295, 0.2004, 0.2946, 0.1554, 0.3681, 0.04936, 0.3188, 0.08677, 0.769, 9.744e-05, 0.5102, 0.1989, 0.5014, 0.2375, 0.6566, 0.358, 0.7678, 0.3975, 0.7255, 0.4188, 0.7407, 0.4057, 0.8254, 0.05361, 0.1589, 0.1022, 0.3033, 0.106, 0.3037, 0.0607, 0.166, 0.1236, 0.3735, 0.1218, 0.356, 0.1253, 0.3571, 0.1302, 0.3741, 0.1143, 0.3091, 0.06145, 0.1663, 0.06101, 0.1749, 0.1106, 0.3116, 0.4345, 0.6367, 0.4357, 0.6557, 0.4366, 0.6604, 0.434, 0.6405, 0.1227, 0.3442, 0.1292, 0.354, 0.1305, 0.3568, 0.1246, 0.3456, 0.444, 0.3148, 0.4257, 0.5468, 0.4347, 0.5491, 0.4494, 0.3275, 0.4227, 0.6325, 0.4286, 0.6099, 0.4306, 0.6114, 0.4289, 0.6347, 0.1259, 0.3904, 0.1236, 0.3735, 0.1302, 0.3741, 0.1332, 0.3917, 0.1414, 0.3736, 0.148, 0.3766, 0.167, 0.3886, 0.1494, 0.3801, 0.4428, 0.534, 0.4535, 0.2989, 0.4448, 0.3125, 0.4372, 0.5359, 0.4319, 0.6147, 0.4345, 0.6367, 0.434, 0.6405, 0.4332, 0.6177, 0.1166, 0.4433, 0.1255, 0.4125, 0.1395, 0.4167, 0.1472, 0.4532, 0.1504, 0.3582, 0.1288, 0.2988, 0.2113, 0.3059, 0.2919, 0.3579, 0.2016, 0.3842, 0.4183, 0.6574, 0.4227, 0.6325, 0.4289, 0.6347, 0.4253, 0.6607, 0.4378, 0.6735, 0.4426, 0.6842, 0.4576, 0.7062, 0.4431, 0.6847, 5.933e-05, 0.5508, 0.08525, 0.4887, 0.1495, 0.5264, 0.1348, 0.699, 0.3975, 0.7255, 0.4117, 0.689, 0.4219, 0.696, 0.4188, 0.7407, 0.4531, 0.6726, 0.4742, 0.6138, 0.5672, 0.7006, 0.4913, 0.7159, 0.3718, 0.44, 0.4867, 0.5081, 0.4719, 0.54, 0.356, 0.4728, 0.3634, 0.4559, 0.2757, 0.7853, 0.358, 0.7678, 0.4057, 0.8254, 0.4061, 1.039, 0.302, 0.9022, 0.1022, 0.3033, 0.1227, 0.3442, 0.1246, 0.3456, 0.106, 0.3037, 0.1218, 0.356, 0.1143, 0.3091, 0.1106, 0.3116, 0.1253, 0.3571, 0.1351, 0.3645, 0.1414, 0.3736, 0.1494, 0.3801, 0.1376, 0.368, 0.4257, 0.5468, 0.4319, 0.6147, 0.4332, 0.6177, 0.4347, 0.5491, 0.1255, 0.4125, 0.1259, 0.3904, 0.1332, 0.3917, 0.1395, 0.4167, 0.148, 0.3766, 0.1504, 0.3582, 0.2016, 0.3842, 0.167, 0.3886, 0.4286, 0.6099, 0.4428, 0.534, 0.4372, 0.5359, 0.4306, 0.6114, 0.4357, 0.6557, 0.4378, 0.6735, 0.4431, 0.6847, 0.4366, 0.6604, 0.08525, 0.4887, 0.1166, 0.4433, 0.1472, 0.4532, 0.1495, 0.5264, 0.4117, 0.689, 0.4183, 0.6574, 0.4253, 0.6607, 0.4219, 0.696, 0.4426, 0.6842, 0.4531, 0.6726, 0.4913, 0.7159, 0.4576, 0.7062, 0.1292, 0.354, 0.1351, 0.3645, 0.1376, 0.368, 0.1305, 0.3568, 0.1639, 0.7298, 0.2392, 0.6818, 0.2989, 0.7251, 0.2513, 0.8178, 0.43, 0.135, 0.3999, 0.0001011, 0.6052, 0.008946, 0.553, 0.1382, 0.3363, 9.744e-05, 0.5774, 0.01073, 0.5618, 0.1605, 0.4144, 0.2207, 0.4458, 0.2218, 0.43, 0.135, 0.553, 0.1382, 0.5176, 0.2362, 0.1639, 0.7298, 0.2513, 0.8178, 0.1941, 0.9506, 0.04041, 0.8028, 0.4205, 0.7804, 0.5766, 0.8449, 0.5792, 0.9999, 0.3404, 0.9932, 0.2513, 0.8178, 0.3806, 0.8381, 0.3785, 0.9999, 0.1941, 0.9506, 0.5774, 0.01073, 0.7343, 0.06928, 0.6241, 0.1716, 0.5618, 0.1605, 0.5176, 0.2362, 0.553, 0.1382, 0.6634, 0.2176, 0.5802, 0.2833, 0.553, 0.1382, 0.6052, 0.008946, 0.772, 0.0633, 0.6634, 0.2176, 0.5766, 0.8449, 0.6465, 0.836, 0.7273, 0.9248, 0.5792, 0.9999, 0.2513, 0.8178, 0.2989, 0.7251, 0.3748, 0.7394, 0.3806, 0.8381, 0.4458, 0.2218, 0.5176, 0.2362, 0.5802, 0.2833, 0.5279, 0.3006, 0.4906, 0.2823, 0.4487, 0.2704, 0.2989, 0.7251, 0.3149, 0.6741, 0.3539, 0.6896, 0.3748, 0.7394, 0.4392, 0.5538, 0.332, 0.3767, 0.3295, 0.3555, 0.3924, 0.4515, 0.46, 0.439, 0.4906, 0.4224, 0.4781, 0.4576, 0.4709, 0.458, 0.4632, 0.459, 0.4623, 0.5517, 0.4936, 0.5669, 0.5019, 0.5926, 0.4565, 0.5733, 0.2134, 0.7507, 0.3399, 0.754, 0.3396, 0.8424, 0.3535, 0.9399, 0.2723, 0.948, 0.1929, 0.9358, 0.2135, 0.8382, 0.4647, 0.5317, 0.4723, 0.5322, 0.4794, 0.5322, 0.4936, 0.5669, 0.4623, 0.5517, 0.4535, 0.4177, 0.4977, 0.3967, 0.4906, 0.4224, 0.46, 0.439, 0.4794, 0.5322, 0.4855, 0.5289, 0.491, 0.525, 0.5079, 0.5562, 0.4936, 0.5669, 0.4936, 0.5669, 0.5079, 0.5562, 0.5225, 0.5776, 0.5019, 0.5926, 0.04496, 0.7027, 0.09089, 0.5556, 0.2879, 0.3639, 0.2853, 0.388, 0.4906, 0.4224, 0.5051, 0.4325, 0.49, 0.4639, 0.4844, 0.4604, 0.4781, 0.4576, 0.4977, 0.3967, 0.5186, 0.4108, 0.5051, 0.4325, 0.4906, 0.4224, 0.1368, 0.9652, 0.2134, 0.7507, 0.2135, 0.8382, 0.1929, 0.9358, 0.1462, 0.9999, 0.5618, 0.1605, 0.6241, 0.1716, 0.5186, 0.4108, 0.4977, 0.3967, 0.5618, 0.1605, 0.4977, 0.3967, 0.4535, 0.4177, 0.4144, 0.2207, 0.5019, 0.5926, 0.5766, 0.8449, 0.4205, 0.7804, 0.4565, 0.5733, 0.6465, 0.836, 0.5766, 0.8449, 0.5019, 0.5926, 0.5225, 0.5776, 0.0, 1.0, 0.0, 1.0, 0.0, 1.0, 0.0, 1.0, 1.0, 1.0, 1.0, 1.0, 1.0, 1.0, 1.0, 1.0, 0.4714, 0.5107, 0.4685, 0.5028, 0.4721, 0.5023, 0.4748, 0.5101, 1.0, 1.0, 1.0, 1.0, 1.0, 1.0, 1.0, 1.0, 0.0, 1.0, 0.0, 1.0, 0.0, 1.0, 0.0, 1.0, 0.4748, 0.5101, 0.4721, 0.5023, 0.4746, 0.5022, 0.4787, 0.5093, 0.0, 1.0, 0.0, 1.0, 0.0, 1.0, 0.0, 1.0, 0.3924, 0.4515, 0.3295, 0.3555, 0.3449, 0.4103, 0.05703, 0.9999, 6.764e-05, 0.8242, 0.1906, 0.5421, 0.1643, 0.6751, 0.1267, 0.7985, 0.4292, 0.9212, 0.4124, 0.9621, 0.3399, 0.754, 0.348, 0.5861, 0.4913, 0.7159, 0.5672, 0.7006, 0.5672, 0.8626, 0.4778, 0.7873, 0.5225, 0.5776, 0.5697, 0.4927, 0.7994, 0.4869, 0.6465, 0.836, 0.1302, 0.3741, 0.1253, 0.3571, 0.1262, 0.3508, 0.1323, 0.364, 0.4061, 1.039, 0.4057, 0.8254, 0.4778, 0.7873, 0.5672, 0.8626, 0.6241, 0.1716, 0.7994, 0.4869, 0.5697, 0.4927, 0.5186, 0.4108, 0.434, 0.6405, 0.4366, 0.6604, 0.4341, 0.6631, 0.4329, 0.6371, 0.167, 0.3886, 0.2016, 0.3842, 0.2222, 0.4609, 0.1739, 0.4226, 0.6465, 0.836, 0.7994, 0.4869, 0.9497, 0.7907, 0.7273, 0.9248, 0.4289, 0.6347, 0.4306, 0.6114, 0.4327, 0.6143, 0.4329, 0.6371, 0.1495, 0.5264, 0.1472, 0.4532, 0.1739, 0.4226, 0.2222, 0.4609, 0.7343, 0.06928, 0.9178, 0.1661, 0.7994, 0.4869, 0.6241, 0.1716, 0.4576, 0.7062, 0.4913, 0.7159, 0.4778, 0.7873, 0.4473, 0.7327, 0.6634, 0.2176, 0.772, 0.0633, 0.8353, 0.3615, 0.7345, 0.3612, 0.4057, 0.8254, 0.4188, 0.7407, 0.4473, 0.7327, 0.4778, 0.7873, 0.3806, 0.8381, 0.5299, 0.8097, 0.5958, 0.8801, 0.3785, 0.9999, 0.1494, 0.3801, 0.167, 0.3886, 0.1739, 0.4226, 0.1521, 0.3995, 0.5802, 0.2833, 0.6634, 0.2176, 0.7345, 0.3612, 0.6556, 0.3813, 0.1472, 0.4532, 0.1395, 0.4167, 0.1521, 0.3995, 0.1739, 0.4226, 0.3806, 0.8381, 0.3748, 0.7394, 0.5074, 0.734, 0.5299, 0.8097, 0.4431, 0.6847, 0.4576, 0.7062, 0.4473, 0.7327, 0.4376, 0.6961, 0.4188, 0.7407, 0.4219, 0.696, 0.4376, 0.6961, 0.4473, 0.7327, 0.1376, 0.368, 0.1494, 0.3801, 0.1521, 0.3995, 0.1394, 0.3798, 0.5186, 0.4108, 0.5697, 0.4927, 0.5462, 0.4933, 0.5051, 0.4325, 0.1395, 0.4167, 0.1332, 0.3917, 0.1394, 0.3798, 0.1521, 0.3995, 0.5079, 0.5562, 0.5462, 0.4933, 0.5697, 0.4927, 0.5225, 0.5776, 0.4366, 0.6604, 0.4431, 0.6847, 0.4376, 0.6961, 0.4341, 0.6631, 0.5051, 0.4325, 0.5462, 0.4933, 0.5093, 0.4942, 0.49, 0.4639, 0.4219, 0.696, 0.4253, 0.6607, 0.4341, 0.6631, 0.4376, 0.6961, 0.491, 0.525, 0.5093, 0.4942, 0.5462, 0.4933, 0.5079, 0.5562, 0.1246, 0.3456, 0.1305, 0.3568, 0.1323, 0.364, 0.1262, 0.3508, 0.49, 0.4639, 0.5093, 0.4942, 0.4889, 0.4948, 0.4809, 0.477, 0.4851, 0.4708, 0.1332, 0.3917, 0.1302, 0.3741, 0.1323, 0.364, 0.1394, 0.3798, 0.4811, 0.513, 0.4889, 0.4948, 0.5093, 0.4942, 0.491, 0.525, 0.4855, 0.5182, 0.4332, 0.6177, 0.434, 0.6405, 0.4329, 0.6371, 0.4327, 0.6143, 0.5279, 0.3006, 0.5802, 0.2833, 0.6556, 0.3813, 0.5688, 0.4036, 0.4253, 0.6607, 0.4289, 0.6347, 0.4329, 0.6371, 0.4341, 0.6631, 0.106, 0.3037, 0.1246, 0.3456, 0.1262, 0.3508, 0.1086, 0.3082, 0.1253, 0.3571, 0.1106, 0.3116, 0.1086, 0.3082, 0.1262, 0.3508, 0.4347, 0.5491, 0.4332, 0.6177, 0.4327, 0.6143, 0.4365, 0.5432, 0.3748, 0.7394, 0.3539, 0.6896, 0.4576, 0.6548, 0.5074, 0.734, 0.4306, 0.6114, 0.4372, 0.5359, 0.4365, 0.5432, 0.4327, 0.6143, 0.0607, 0.166, 0.106, 0.3037, 0.1086, 0.3082, 0.06183, 0.1731, 0.4809, 0.477, 0.4889, 0.4948, 0.4832, 0.4949, 0.4783, 0.4806, 0.4796, 0.4789, 0.1106, 0.3116, 0.06101, 0.1749, 0.06183, 0.1731, 0.1086, 0.3082, 0.4494, 0.3275, 0.4347, 0.5491, 0.4365, 0.5432, 0.4467, 0.3246, 0.2016, 0.3842, 0.2919, 0.3579, 0.3521, 0.53, 0.2222, 0.4609, 0.4787, 0.5093, 0.4832, 0.4949, 0.4889, 0.4948, 0.4811, 0.513, 0.4799, 0.5111, 0.4372, 0.5359, 0.4448, 0.3125, 0.4467, 0.3246, 0.4365, 0.5432, 0.1348, 0.699, 0.1495, 0.5264, 0.2222, 0.4609, 0.3521, 0.53, 0.1305, 0.3568, 0.1376, 0.368, 0.1394, 0.3798, 0.1323, 0.364, 0.4576, 0.6548, 0.4719, 0.54, 0.5958, 0.5714, 0.0, 1.0, 0.0, 1.0, 0.0, 1.0, 0.0, 1.0, 1.0, 1.0, 1.0, 1.0, 1.0, 1.0, 1.0, 1.0, 0.4783, 0.4806, 0.4832, 0.4949, 0.4766, 0.495, 0.4744, 0.4877, 0.4787, 0.5093, 0.4746, 0.5022, 0.4766, 0.495, 0.4832, 0.4949, 0.2778, 0.6508, 0.3149, 0.6741, 0.2989, 0.7251, 0.2392, 0.6818, 0.9497, 0.7907, 0.7994, 0.4869, 0.9497, 0.4792, 0.7994, 0.4869, 0.9178, 0.1661, 0.9497, 0.4792, 0.5958, 0.8801, 0.5299, 0.8097, 0.7078, 0.6211, 0.8353, 0.6797, 0.5299, 0.8097, 0.5074, 0.734, 0.5958, 0.5714, 0.7078, 0.6211, 0.4576, 0.6548, 0.5958, 0.5714, 0.5074, 0.734, 0.5958, 0.5714, 0.5688, 0.4036, 0.6556, 0.3813, 0.7345, 0.3612, 0.7078, 0.6211, 0.5958, 0.5714, 0.6556, 0.3813, 0.8353, 0.3615, 0.8353, 0.6797, 0.7078, 0.6211, 0.7345, 0.3612, 0.5083, 0.7976, 0.4639, 0.864, 0.4161, 0.5648, 0.4999, 0.5491, 0.1273, 0.9309, 0.1671, 0.7494, 0.2114, 0.58, 0.2134, 0.7507, 0.1368, 0.9652, 0.0378, 0.7893, 0.05451, 0.5348, 0.1397, 0.5566, 0.07906, 0.859, 0.0, 1.0, 0.0, 1.0, 0.0, 1.0, 0.07906, 0.859, 0.1397, 0.5566, 0.2114, 0.58, 0.1671, 0.7494, 0.1273, 0.9309, 0.3399, 0.754, 0.4124, 0.9621, 0.4008, 0.9993, 0.3535, 0.9399, 0.3396, 0.8424, 0.4515, 0.6822, 0.3551, 0.5147, 0.323, 0.4012, 0.332, 0.3767, 0.4392, 0.5538, 0.4576, 0.7714, 0.3223, 0.5469, 0.323, 0.4012, 0.3551, 0.5147, 0.4515, 0.6822, 0.2264, 0.4044, 0.2981, 0.3483, 0.1698, 0.4439, 0.2951, 0.3752, 0.2951, 0.3752, 0.2951, 0.3752, 0.2951, 0.3752, 0.04881, 0.3752, 0.04881, 0.3752, 0.04881, 0.3752, 0.04881, 0.3752, 0.04881, 0.3752, 0.04881, 0.3752, 0.04881, 0.3752, 0.04881, 0.3752, 0.04881, 0.3752, 0.2951, 0.3752, 0.2951, 0.3752, 0.2951, 0.3752, 0.2951, 0.3752, 0.09948, 0.193, 0.157, 0.1804, 0.1555, 0.2181, 0.09767, 0.2139, 0.04881, 0.3752, 0.04881, 0.3752, 0.04881, 0.3752, 0.04881, 0.3752, 0.2951, 0.3752, 0.2951, 0.3752, 0.2951, 0.3752, 0.2951, 0.3752, 0.2951, 0.3752, 0.04881, 0.3752, 0.04881, 0.3752, 0.04881, 0.3752, 0.04881, 0.3752, 0.04881, 0.3752, 0.2951, 0.3752, 0.2951, 0.3752, 0.2951, 0.3752, 0.2951, 0.3752, 0.04881, 0.3752, 0.04881, 0.3752, 0.04881, 0.3752, 0.04881, 0.3752, 0.2951, 0.3752, 0.2951, 0.3752, 0.2951, 0.3752, 0.2951, 0.3752, 0.2951, 0.3752, 0.04881, 0.3752, 0.04881, 0.3752, 0.04881, 0.3752, 0.04881, 0.3752, 0.2951, 0.3752, 0.2951, 0.3752, 0.2951, 0.3752, 0.2951, 0.3752, 0.2951, 0.3752, 0.2951, 0.3752, 0.2951, 0.3752, 0.2951, 0.3752, 0.04881, 0.3752, 0.04881, 0.3752, 0.04881, 0.3752, 0.04881, 0.3752, 0.04881, 0.3752, 0.04881, 0.3752, 0.2951, 0.3752, 0.2951, 0.3752, 0.2951, 0.3752, 0.2951, 0.3752, 0.04881, 0.3752, 0.04881, 0.3752, 0.04881, 0.3752, 0.04881, 0.3752, 0.5083, 0.8713, 0.5101, 0.7082, 0.9221, 0.7269, 0.9014, 0.8925, 0.2951, 0.3752, 0.2951, 0.3752, 0.2951, 0.3752, 0.2951, 0.3752, 0.2951, 0.3752, 0.2951, 0.3752, 0.04881, 0.3752, 0.04881, 0.3752, 0.04881, 0.3752, 0.04881, 0.3752, 0.2951, 0.3752, 0.2951, 0.3752, 0.2951, 0.3752, 0.2951, 0.3752, 0.2951, 0.3752, 0.2951, 0.3752, 0.04881, 0.3752, 0.04881, 0.3752, 0.04881, 0.3752, 0.04881, 0.3752, 0.2951, 0.3752, 0.2951, 0.3752, 0.2951, 0.3752, 0.2951, 0.3752, 0.0796, 0.3752, 0.04881, 0.3752, 0.1047, 0.8725, 0.1505, 0.3116, 0.1104, 0.3752, 0.04881, 0.3752, 0.04881, 0.3752, 0.04881, 0.3752, 0.04881, 0.3752, 0.04881, 0.3752, 0.04881, 0.3752, 0.2951, 0.3752, 0.2951, 0.3752, 0.2951, 0.3752, 0.2951, 0.3752, 0.04881, 0.3752, 0.04881, 0.3752, 0.04881, 0.3752, 0.04881, 0.3752, 0.2951, 0.3752, 0.2951, 0.3752, 0.2951, 0.3752, 0.2951, 0.3752, 0.2951, 0.3752, 0.04881, 0.3752, 0.04881, 0.3752, 0.04881, 0.3752, 0.04881, 0.3752, 0.04881, 0.3752, 0.1505, 0.3116, 0.2951, 0.3752, 0.2951, 0.3752, 0.2028, 0.3752, 0.1104, 0.3752, 0.07858, 0.2919, 0.08391, 0.3258, 0.08161, 0.3648, 0.04879, 0.3569, 0.0488, 0.3286, 0.0491, 0.3004, 0.04881, 0.3752, 0.04881, 0.3752, 0.04881, 0.3752, 0.04881, 0.3752, 0.04881, 0.3752, 0.2951, 0.3752, 0.2951, 0.3752, 0.2951, 0.3752, 0.2951, 0.3752, 0.2951, 0.3752, 0.5101, 0.7082, 0.5083, 0.8713, 0.1148, 0.8843, 0.09774, 0.7183, 0.04881, 0.3752, 0.04881, 0.3752, 0.04881, 0.3752, 0.04881, 0.3752, 0.04881, 0.3752, 0.04881, 0.3752, 0.04881, 0.3752, 0.0796, 0.3752, 0.04881, 0.3752, 0.04881, 0.3752, 0.04881, 0.3752, 0.04881, 0.3752, 0.2951, 0.3752, 0.2951, 0.3752, 0.2951, 0.3752, 0.04881, 0.3752, 0.04881, 0.3752, 0.04881, 0.3752, 0.1104, 0.3752, 0.2028, 0.3752, 0.1104, 0.3752, 0.2951, 0.3752, 0.2951, 0.3752, 0.2951, 0.3752, 0.04881, 0.3752, 0.04881, 0.3752, 0.04881, 0.3752, 0.2951, 0.3752, 0.2951, 0.3752, 0.2951, 0.3752, 0.2951, 0.3752, 0.2951, 0.3752, 0.2951, 0.3752, 0.2951, 0.3752, 0.2951, 0.3752, 0.2951, 0.3752, 0.2951, 0.3752, 0.2951, 0.3752, 0.2951, 0.3752, 0.04881, 0.3752, 0.04881, 0.3752, 0.04881, 0.3752, 0.04881, 0.3752, 0.04881, 0.3752, 0.04881, 0.3752, 0.04881, 0.3752, 0.04881, 0.3752, 0.04881, 0.3752, 0.2951, 0.3752, 0.2951, 0.3752, 0.2951, 0.3752, 0.2951, 0.3752, 0.2951, 0.3752, 0.2951, 0.3752, 0.2951, 0.3752, 0.2951, 0.3752, 0.2951, 0.3752, 0.1104, 0.3752, 0.2028, 0.3752, 0.1104, 0.3752, 0.1104, 0.3752, 0.2028, 0.3752, 0.2028, 0.3752, 0.2028, 0.3752, 0.2951, 0.3752, 0.2028, 0.3752, 0.04881, 0.3752, 0.04881, 0.3752, 0.04881, 0.3752, 0.04881, 0.3752, 0.04881, 0.3752, 0.04881, 0.3752, 0.04881, 0.3752, 0.04881, 0.3752, 0.04881, 0.3752, 0.2951, 0.3752, 0.2951, 0.3752, 0.2951, 0.3752, 0.2951, 0.3752, 0.2951, 0.3752, 0.2951, 0.3752, 0.2951, 0.3752, 0.2951, 0.3752, 0.2951, 0.3752, 0.04881, 0.3752, 0.04881, 0.3752, 0.04881, 0.3752, 0.04881, 0.3752, 0.04881, 0.3752, 0.04881, 0.3752, 0.04881, 0.3752, 0.04881, 0.3752, 0.04881, 0.3752, 0.04881, 0.3752, 0.0796, 0.3752, 0.04881, 0.3752, 0.04881, 0.3752, 0.0796, 0.3752, 0.0796, 0.3752, 0.0796, 0.3752, 0.1104, 0.3752, 0.0796, 0.3752, 0.0, 1.0, 0.0, 1.0, 0.0, 1.0, 0.0, 1.0, 0.2872, 0.3939, 0.3143, 0.3482, 0.2981, 0.3483, 0.2264, 0.4044, 6.764e-05, 0.8242, 0.04496, 0.7027, 0.2853, 0.388, 0.1906, 0.5421, 0.4639, 0.864, 0.4292, 0.9212, 0.348, 0.5861, 0.4161, 0.5648, 0.3449, 0.4103, 0.3295, 0.3555, 0.3143, 0.3482, 0.2872, 0.3939, 0.4435, 0.8655, 0.3844, 0.7699, 0.3435, 0.6672, 0.3223, 0.5469, 0.4576, 0.7714, 0.09089, 0.5556, 0.1698, 0.4439, 0.2981, 0.3483, 0.2879, 0.3639, 0.0, 1.0, 0.0, 1.0, 0.0, 1.0, 0.1643, 0.6751, 0.1906, 0.5421, 0.3223, 0.5469, 0.3435, 0.6672, 0.3844, 0.7699, 0.2753, 0.7899, 0.1267, 0.7985, 0.0, 1.0, 0.0, 1.0, 0.0, 0.0, 0.0, 1.0, 0.0, 1.0, 0.0, 1.0, 0.0, 1.0, 0.0, 0.0, 0.3143, 0.3482, 0.3237, 0.3278, 0.3346, 0.2962, 0.3276, 0.3015, 0.3167, 0.3284, 0.2981, 0.3483, 0.2879, 0.3639, 0.2981, 0.3483, 0.3167, 0.3284, 0.3276, 0.3015, 0.3453, 0.3099, 0.3163, 0.3391, 0.05451, 0.5348, 0.06153, 0.4253, 0.0928, 0.3195, 0.1784, 0.34, 0.1625, 0.4471, 0.1397, 0.5566, 0.323, 0.4012, 0.3238, 0.3497, 0.3347, 0.3317, 0.3285, 0.3082, 0.3272, 0.3431, 0.332, 0.3767, 0.4999, 0.5491, 0.4161, 0.5648, 0.3989, 0.4523, 0.3948, 0.3415, 0.5083, 0.3465, 0.4967, 0.4412, 0.332, 0.3767, 0.3272, 0.3431, 0.3285, 0.3082, 0.3381, 0.3018, 0.3301, 0.3327, 0.3295, 0.3555, 0.0, 1.0, 0.0, 1.0, 0.0, 1.0, 0.0, 1.0, 0.0, 1.0, 0.0, 1.0, 0.3295, 0.3555, 0.3301, 0.3327, 0.3381, 0.3018, 0.3346, 0.2962, 0.3237, 0.3278, 0.3143, 0.3482, 0.1397, 0.5566, 0.1625, 0.4471, 0.1784, 0.34, 0.2277, 0.376, 0.2346, 0.4459, 0.2114, 0.58, 0.2853, 0.388, 0.2879, 0.3639, 0.3163, 0.3391, 0.3453, 0.3099, 0.3209, 0.3241, 0.3154, 0.3459, 7.129e-05, 0.5218, 0.02358, 0.4188, 0.03554, 0.3137, 0.0928, 0.3195, 0.06153, 0.4253, 0.05451, 0.5348, 0.4161, 0.5648, 0.348, 0.5861, 0.3346, 0.4482, 0.346, 0.3733, 0.3948, 0.3415, 0.3989, 0.4523, 0.0928, 0.3195, 0.1786, 7.129e-05, 0.2257, 0.01162, 0.1784, 0.34, 0.3453, 0.3099, 0.3276, 0.3015, 0.4386, 0.03253, 0.4259, 0.03549, 0.4166, 0.04998, 0.3347, 0.3317, 0.4351, 0.07245, 0.4461, 0.04308, 0.3285, 0.3082, 0.1784, 0.34, 0.2257, 0.01162, 0.2713, 0.03489, 0.2277, 0.376, 0.3346, 0.2962, 0.4576, 6.764e-05, 0.4386, 0.03253, 0.3276, 0.3015, 0.3209, 0.3241, 0.3453, 0.3099, 0.4166, 0.04998, 0.4156, 0.06248, 0.4184, 0.07968, 0.3381, 0.3018, 0.4576, 6.764e-05, 0.3346, 0.2962, 0.5083, 0.3465, 0.3948, 0.3415, 0.3793, 0.01831, 0.4051, 0.01595, 0.431, 0.01359, 0.0, 1.0, 0.0, 1.0, 0.0, 1.0, 0.0, 1.0, 0.0, 1.0, 0.0, 1.0, 0.0, 1.0, 0.3381, 0.3018, 0.3285, 0.3082, 0.4461, 0.04308, 0.4576, 6.764e-05, 0.3948, 0.3415, 0.346, 0.3733, 0.3289, 0.03585, 0.3541, 0.02708, 0.3793, 0.01831, 0.2114, 0.58, 0.348, 0.5861, 0.3399, 0.754, 0.2134, 0.7507, 0.2277, 0.376, 0.346, 0.3733, 0.3346, 0.4482, 0.348, 0.5861, 0.2114, 0.58, 0.2346, 0.4459, 0.2713, 0.03489, 0.3289, 0.03585, 0.346, 0.3733, 0.2277, 0.376, 0.3223, 0.5469, 0.1906, 0.5421, 0.2853, 0.388, 0.323, 0.4012, 0.323, 0.4012, 0.2853, 0.388, 0.3154, 0.3459, 0.3209, 0.3241, 0.3347, 0.3317, 0.3238, 0.3497, 0.3347, 0.3317, 0.3209, 0.3241, 0.4184, 0.07968, 0.4351, 0.07245, 0.4177, 0.4593, 0.4645, 0.4853, 0.4601, 0.4952, 0.4054, 0.4961, 0.06101, 0.1749, 0.06145, 0.1663, 0.05828, 0.1498, 0.05658, 0.1544, 0.4535, 0.2989, 0.4501, 0.284, 0.4572, 0.2804, 0.444, 0.3148, 0.4494, 0.3275, 0.4472, 0.2933, 0.4426, 0.2878, 0.05361, 0.1589, 0.0607, 0.166, 0.05216, 0.1529, 0.04759, 0.1486, 0.4467, 0.3246, 0.4448, 0.3125, 0.4522, 0.2883, 0.4498, 0.2973, 0.0607, 0.166, 0.06183, 0.1731, 0.05545, 0.1576, 0.05216, 0.1529, 0.06145, 0.1663, 0.05273, 0.1488, 0.05828, 0.1498, 0.06183, 0.1731, 0.06101, 0.1749, 0.05658, 0.1544, 0.05545, 0.1576, 0.05273, 0.1488, 0.05361, 0.1589, 0.04759, 0.1486, 0.4494, 0.3275, 0.4467, 0.3246, 0.4498, 0.2973, 0.4472, 0.2933, 0.4448, 0.3125, 0.4535, 0.2989, 0.4572, 0.2804, 0.4522, 0.2883, 0.4501, 0.284, 0.444, 0.3148, 0.4426, 0.2878, 0.05545, 0.1576, 0.05658, 0.1544, 0.05598, 0.1524, 0.05477, 0.1551, 0.05216, 0.1529, 0.05545, 0.1576, 0.05477, 0.1551, 0.05198, 0.1525, 0.4498, 0.2973, 0.4522, 0.2883, 0.4526, 0.2872, 0.4497, 0.2925, 0.4472, 0.2933, 0.4498, 0.2973, 0.4497, 0.2925, 0.4469, 0.2892, 0.05477, 0.1551, 0.05598, 0.1524, 0.05658, 0.1544, 0.05521, 0.1301, 0.05114, 0.1254, 0.0442, 0.1243, 0.4472, 0.2933, 0.4469, 0.2892, 0.4497, 0.2925, 0.4523, 0.2412, 0.443, 0.2465, 0.4389, 0.256, 0.4497, 0.2925, 0.4526, 0.2872, 0.4522, 0.2883, 0.4641, 0.2538, 0.4611, 0.2456, 0.4523, 0.2412, 0.05216, 0.1529, 0.05198, 0.1525, 0.05477, 0.1551, 0.0442, 0.1243, 0.03912, 0.1285, 0.03849, 0.1337, 0.05216, 0.1529, 0.03849, 0.1337, 0.04759, 0.1486, 0.05658, 0.1544, 0.05828, 0.1498, 0.05521, 0.1301, 0.4472, 0.2933, 0.4389, 0.256, 0.4426, 0.2878, 0.4522, 0.2883, 0.4572, 0.2804, 0.4641, 0.2538, 0.05273, 0.1488, 0.04759, 0.1486, 0.03849, 0.1337, 0.05828, 0.1498, 0.05273, 0.1488, 0.05521, 0.1301, 0.4501, 0.284, 0.4426, 0.2878, 0.4389, 0.256, 0.4572, 0.2804, 0.4501, 0.284, 0.4641, 0.2538, 0.0442, 0.1243, 0.05114, 0.1254, 0.05521, 0.1301, 0.03223, 0.05639, 0.02034, 0.03179, 0.0008791, 5.933e-05, 0.4501, 0.284, 0.4389, 0.256, 0.4405, 0.1389, 0.4563, 0.1669, 0.4523, 0.2412, 0.4611, 0.2456, 0.4641, 0.2538, 0.4749, 0.1403, 0.4725, 0.09841, 0.4635, 0.03943, 0.05273, 0.1488, 0.03849, 0.1337, 0.01148, 0.06326, 0.02764, 0.07659, 0.4389, 0.256, 0.443, 0.2465, 0.4523, 0.2412, 0.4635, 0.03943, 0.4477, 0.09729, 0.4405, 0.1389, 0.03849, 0.1337, 0.03912, 0.1285, 0.0442, 0.1243, 0.0008791, 5.933e-05, 0.005466, 0.03683, 0.01148, 0.06326, 0.4641, 0.2538, 0.4501, 0.284, 0.4563, 0.1669, 0.4749, 0.1403, 0.05521, 0.1301, 0.05273, 0.1488, 0.02764, 0.07659, 0.03223, 0.05639, 0.4563, 0.1669, 0.4405, 0.1389, 0.4517, 0.1325, 0.4581, 0.1409, 0.02764, 0.07659, 0.01148, 0.06326, 0.0158, 0.05665, 0.0222, 0.06144, 0.01148, 0.06326, 0.005466, 0.03683, 0.0008791, 5.933e-05, 0.0169, 0.04554, 0.01542, 0.0507, 0.0158, 0.05665, 0.4635, 0.03943, 0.4725, 0.09841, 0.4749, 0.1403, 0.4643, 0.1325, 0.4638, 0.1236, 0.4593, 0.1156, 0.4749, 0.1403, 0.4563, 0.1669, 0.4581, 0.1409, 0.4643, 0.1325, 0.03223, 0.05639, 0.02764, 0.07659, 0.0222, 0.06144, 0.02462, 0.05363, 0.4405, 0.1389, 0.4477, 0.09729, 0.4635, 0.03943, 0.4593, 0.1156, 0.454, 0.1229, 0.4517, 0.1325, 0.0008791, 5.933e-05, 0.02034, 0.03179, 0.03223, 0.05639, 0.02462, 0.05363, 0.02117, 0.04839, 0.0169, 0.04554, 0.0169, 0.04554, 0.02117, 0.04839, 0.02462, 0.05363, 0.02143, 0.05276, 0.01927, 0.05196, 0.4581, 0.1409, 0.4517, 0.1325, 0.4552, 0.1292, 0.4586, 0.1314, 0.0222, 0.06144, 0.0158, 0.05665, 0.01797, 0.05516, 0.02049, 0.05533, 0.0158, 0.05665, 0.01542, 0.0507, 0.0169, 0.04554, 0.01927, 0.05196, 0.01797, 0.05516, 0.4593, 0.1156, 0.4638, 0.1236, 0.4643, 0.1325, 0.4617, 0.1313, 0.459, 0.126, 0.4643, 0.1325, 0.4581, 0.1409, 0.4586, 0.1314, 0.4617, 0.1313, 0.02462, 0.05363, 0.0222, 0.06144, 0.02049, 0.05533, 0.02143, 0.05276, 0.4517, 0.1325, 0.454, 0.1229, 0.4593, 0.1156, 0.459, 0.126, 0.4552, 0.1292, 0.01927, 0.05196, 0.02143, 0.05276, 0.02049, 0.05533, 0.01797, 0.05516, 0.459, 0.126, 0.4617, 0.1313, 0.4586, 0.1314, 0.4552, 0.1292, 0.0, 1.0, 0.0, 1.0, 0.0, 1.0, 0.0, 1.0, 0.0, 1.0, 0.0, 0.0, 0.0, 0.0, 0.0, 0.0, 0.0, 0.0, 0.0, 0.0, 0.0, 0.0, 0.0, 0.0, 0.0, 0.0, 0.0, 0.0, 0.0, 0.0, 0.0, 0.0, 0.0, 0.0, 0.0, 0.0, 0.0, 1.0, 0.0, 1.0, 0.0, 1.0, 0.0, 1.0, 0.0, 1.0, 0.0, 1.0, 0.0, 1.0, 0.0, 1.0, 0.0, 1.0, 0.0, 1.0, 0.0, 1.0, 0.0, 1.0, 0.0, 1.0, 0.0, 1.0, 0.0, 1.0, 0.0, 1.0, 0.0, 1.0, 0.0, 1.0, 0.0, 1.0, 0.0, 1.0, 0.0, 0.0, 0.0, 0.0, 0.0, 0.0, 0.0, 0.0, 0.0, 0.0, 0.0, 0.0, 0.0, 0.0, 0.0, 0.0, 0.0, 0.0, 0.0, 0.0, 0.0, 0.0, 0.0, 0.0, 0.0, 0.0, 0.0, 0.0, 0.0, 0.0, 0.0, 0.0, 0.0, 0.0, 0.0, 0.0, 0.0, 0.0, 0.0, 0.0, 0.0, 0.0, 0.0, 1.0, 0.0, 1.0, 0.0, 0.0, 0.0, 0.0, 0.0, 0.0, 0.0, 0.0, 0.0, 0.0, 0.0, 0.0, 0.0, 0.0, 0.0, 0.0, 0.0, 0.0, 0.0, 0.0, 0.0, 0.0, 0.0, 0.0, 0.0, 0.0, 0.0, 1.0, 0.0, 1.0, 0.0, 1.0, 0.0, 1.0, 0.0, 0.0, 0.0, 0.0, 0.0, 0.0, 0.0, 0.0, 0.0, 1.0, 0.0, 1.0, 0.0, 1.0, 0.0, 1.0, 0.0, 0.0, 0.0, 0.0, 0.0, 0.0, 0.0, 0.0, 0.0, 0.0, 0.0, 1.0, 0.0, 1.0, 0.0, 0.0, 0.0, 0.0, 0.0, 0.0, 0.0, 0.0, 0.0, 0.0, 0.0, 0.0, 0.0, 1.0, 0.0, 1.0, 0.0, 0.0, 0.0, 0.0, 0.0, 0.0, 0.0, 0.0, 0.0, 0.0, 0.0, 1.0, 0.0, 1.0, 0.0, 1.0, 0.0, 1.0, 0.0, 1.0, 0.0, 1.0, 0.0, 1.0, 0.0, 0.0, 0.0, 0.0, 0.0, 0.0, 0.0, 0.0, 0.0, 0.0, 0.0, 0.0, 0.0, 0.0, 0.0, 0.0, 0.0, 0.0, 0.0, 0.0, 0.0, 0.0, 0.0, 0.0, 0.0, 0.0, 0.0, 0.0, 0.0, 0.0, 0.0, 1.0, 0.0, 1.0, 0.0, 1.0, 0.0, 1.0, 0.0, 1.0, 0.0, 1.0, 0.0, 1.0, 0.0, 1.0, 0.0, 0.0, 0.0, 0.0, 0.0, 0.0, 0.0, 0.0, 0.0, 0.0, 0.0, 0.0, 0.0, 0.0, 0.0, 0.0, 0.0, 0.0, 0.0, 0.0, 0.0, 0.0, 0.0, 1.0, 0.0, 1.0, 0.0, 1.0, 0.0, 1.0, 0.0, 1.0, 0.0, 1.0, 0.0, 1.0, 0.0, 1.0, 0.0, 1.0, 0.0, 1.0, 0.0, 1.0, 0.0, 0.0, 0.0, 0.0, 0.0, 0.0, 0.0, 0.0, 0.0, 1.0, 0.0, 1.0, 0.0, 0.0, 0.0, 0.0, 0.0, 0.0, 0.0, 0.0, 0.0, 1.0, 0.0, 1.0, 0.0, 1.0, 0.0, 1.0, 0.0, 1.0, 0.0, 1.0, 0.0, 0.0, 0.0, 0.0, 0.0, 1.0, 0.0, 1.0, 0.0, 1.0, 0.0, 1.0, 0.0, 1.0, 0.0, 1.0, 0.0, 1.0, 0.0, 1.0, 0.0, 1.0, 0.0, 0.0, 0.0, 0.0, 0.0, 0.0, 0.0, 0.0, 0.0, 0.0, 0.0, 0.0, 0.0, 0.0, 0.0, 0.0, 0.0, 0.0, 0.0, 1.0, 0.0, 0.0, 0.0, 0.0, 0.0, 1.0, 0.0, 1.0, 0.0, 1.0, 0.0, 1.0, 0.0, 1.0, 0.0, 0.0, 0.0, 0.0, 0.0, 0.0, 0.0, 0.0, 0.0, 0.0, 0.0, 0.0, 0.0, 0.0, 0.0, 0.0, 0.0, 1.0, 0.0, 1.0, 0.0, 1.0, 0.0, 1.0, 0.0, 1.0, 0.0, 1.0, 0.0, 1.0, 0.0, 1.0, 0.0, 1.0, 0.0, 1.0, 0.0, 0.0, 0.0, 0.0, 0.0, 0.0, 0.0, 0.0, 0.0, 0.0, 0.0, 0.0, 0.0, 0.0, 0.0, 0.0, 0.0, 0.0, 0.0, 0.0, 0.0, 0.0, 0.0, 0.0, 0.0, 0.0, 0.0, 0.0, 0.0, 0.0, 0.0, 0.0, 0.0, 0.0, 0.0, 0.0, 0.0, 0.0, 0.0, 0.0, 0.0, 0.0, 0.0, 0.0, 0.0, 0.0, 0.0, 0.0, 0.0, 0.0, 0.0, 0.0, 0.0, 0.0, 0.0, 0.0, 0.0, 0.0, 0.0, 0.0, 0.0, 0.0, 0.0, 0.0, 0.0, 0.0, 0.0, 0.0, 0.0, 0.0, 0.0, 0.0, 0.0, 0.0, 0.0, 0.0, 0.0, 0.0, 0.0, 0.0, 0.0, 0.0, 0.0, 0.0, 0.0, 0.0, 0.0, 0.0, 0.0, 1.0, 0.0, 1.0, 0.0, 1.0, 0.0, 1.0, 0.0, 1.0, 0.0, 1.0, 0.0, 0.0, 0.0, 0.0, 0.0, 0.0, 0.0, 0.0, 0.0, 0.0, 0.0, 0.0, 0.0, 0.0, 0.0, 0.0, 0.0, 1.0, 0.0, 1.0, 0.0, 1.0, 0.0, 1.0, 0.0, 1.0, 0.0, 1.0, 0.0, 1.0, 0.0, 1.0, 0.0, 1.0, 0.0, 1.0, 0.0, 1.0, 0.0, 1.0, 0.0, 1.0, 0.0, 1.0, 0.0, 0.0, 0.0, 0.0, 0.0, 0.0, 0.0, 0.0, 0.0, 0.0, 0.0, 0.0, 0.0, 0.0, 0.0, 0.0, 0.0, 0.0, 0.0, 0.0, 0.0, 0.0, 0.0, 0.0, 0.0, 0.0, 0.0, 0.0, 0.0, 0.0, 0.0, 0.0, 0.0, 0.0, 0.0, 0.0, 0.0, 0.0, 0.0, 0.0, 0.0, 0.0, 0.0, 0.0, 0.0, 0.0, 0.0, 0.0, 0.0, 0.0, 0.0, 0.0, 0.0, 0.0, 0.0, 0.0, 0.0, 0.0, 0.0, 0.0, 0.0, 0.0, 0.0, 0.0, 0.0, 0.0, 0.0, 0.0, 0.0, 0.0, 0.0, 0.0, 0.0, 0.0, 0.0, 0.0, 0.0, 0.0, 0.0, 0.0, 0.0, 0.0, 0.0, 0.0, 0.0, 0.0, 0.0, 0.0, 0.0, 1.0, 0.0, 1.0, 0.0, 1.0, 0.0, 1.0, 0.0, 1.0, 0.0, 1.0, 0.0, 1.0, 0.0, 1.0, 0.0, 1.0, 0.0, 1.0, 0.0, 0.0, 0.0, 0.0, 0.0, 0.0, 0.0, 0.0, 0.0, 0.0, 0.0, 0.0, 0.0, 0.0, 0.0, 0.0, 0.0, 1.0, 0.0, 1.0, 0.0, 1.0, 0.0, 1.0, 0.0, 1.0, 0.0, 1.0, 0.0, 0.0, 0.0, 0.0, 0.0, 0.0, 0.0, 0.0, 0.0, 0.0, 0.0, 0.0, 0.0, 0.0, 0.0, 0.0, 0.0, 1.0, 0.0, 0.0, 0.0, 0.0, 0.0, 0.0, 0.0, 1.0, 0.0, 1.0, 0.0, 1.0, 0.0, 1.0, 0.0, 1.0, 0.0, 1.0, 0.0, 1.0, 0.0, 1.0, 0.0, 1.0, 0.0, 0.0, 0.0, 0.0, 0.0, 1.0, 0.0, 1.0, 0.0, 1.0, 0.0, 1.0, 0.0, 1.0, 0.0, 0.0, 0.0, 0.0, 0.0, 0.0, 0.0, 0.0, 0.0, 0.0, 0.0, 1.0, 0.0, 1.0, 0.0, 0.0, 0.0, 1.0, 0.0, 0.0, 0.0, 0.0, 0.0, 1.0, 0.0, 1.0, 0.0, 1.0, 0.0, 1.0, 0.0, 1.0, 0.0, 1.0, 0.0, 1.0, 0.0, 0.0, 0.0, 1.0, 0.0, 1.0, 0.0, 1.0, 0.0, 0.0, 0.0, 0.0, 0.0, 0.0, 0.0, 0.0, 0.0, 0.0, 0.0, 0.0, 0.0, 0.0, 0.0, 0.0, 0.0, 1.0, 0.0, 0.0, 0.0, 0.0, 0.0, 1.0, 0.0, 1.0, 0.0, 1.0, 0.0, 1.0, 0.0, 1.0, 0.0, 1.0, 0.0, 1.0, 0.0, 0.0, 0.0, 0.0, 0.0, 0.0, 0.0, 0.0, 0.0, 0.0, 0.0, 0.0, 0.0, 0.0, 0.0, 0.0, 0.0, 0.0, 0.0, 0.0, 0.0, 0.0, 0.0, 0.0, 0.0, 1.0, 0.0, 0.0, 0.0, 0.0, 0.0, 0.0, 0.0, 1.0, 0.0, 1.0, 0.0, 1.0, 0.0, 1.0, 0.0, 1.0, 0.0, 1.0, 0.0, 0.0, 0.0, 0.0, 0.0, 0.0, 0.0, 0.0, 0.0, 0.0, 0.0, 0.0, 0.0, 1.0, 0.0, 1.0, 0.0, 0.0, 0.0, 0.0, 0.0, 0.0, 0.0, 0.0, 0.0, 0.0, 0.0, 0.0, 0.0, 1.0, 0.0, 1.0, 0.0, 0.0, 0.0, 0.0, 0.0, 0.0, 0.0, 0.0, 0.0, 1.0, 0.0, 1.0, 0.0, 1.0, 0.0, 1.0, 0.0, 0.0, 0.0, 0.0, 0.0, 0.0, 0.0, 0.0, 0.0, 1.0, 0.0, 1.0, 0.0, 1.0, 0.0, 1.0, 0.0, 0.0, 0.0, 0.0, 0.0, 0.0, 0.0, 0.0, 0.0, 0.0, 0.0, 0.0, 0.0, 0.0, 0.0, 0.0, 0.0, 0.0, 0.0, 0.0, 0.0, 0.0, 0.0, 0.0, 0.0, 0.0, 0.0, 0.0, 0.0, 1.0, 0.0, 1.0, 0.0, 0.0, 0.0, 0.0, 0.0, 0.0, 0.0, 0.0, 0.0, 0.0, 0.0, 0.0, 0.0, 0.0, 0.0, 0.0, 0.0, 0.0, 0.0, 0.0, 0.0, 0.0, 0.0, 0.0, 0.0, 1.0, 0.0, 1.0, 0.0, 1.0, 0.0, 1.0, 0.0, 1.0, 0.0, 1.0, 0.0, 1.0, 0.0, 1.0, 0.0, 1.0, 0.0, 1.0, 0.0, 1.0, 0.0, 0.0, 0.0, 0.0, 0.0, 0.0, 0.0, 0.0, 0.0, 0.0, 0.0, 0.0, 0.0, 0.0, 0.0, 0.0, 0.0, 1.0, 0.0, 0.0, 0.0, 0.0, 0.0, 0.0, 0.0, 1.0, 0.0, 1.0, 0.0, 0.0, 0.0, 0.0, 0.0, 0.0, 0.0, 0.0, 0.8422, 0.001012, 0.887, 0.0001011, 0.887, 0.18, 0.8473, 0.1828, 0.8355, 0.0916, 0.4601, 0.4952, 0.4648, 0.505, 0.4194, 0.533, 0.4054, 0.4961, 0.4648, 0.505, 0.4714, 0.5107, 0.4706, 0.5126, 0.4696, 0.5152, 0.4671, 0.5217, 0.4647, 0.5317, 0.4623, 0.5517, 0.4194, 0.533, 0.4054, 0.4961, 0.3827, 0.4959, 0.4051, 0.4424, 0.4177, 0.4593, 0.46, 0.439, 0.4177, 0.4593, 0.4051, 0.4424, 0.4535, 0.4177, 0.4051, 0.4424, 0.2401, 0.33, 0.4144, 0.2207, 0.4535, 0.4177, 0.3827, 0.4959, 0.1989, 0.5014, 0.2401, 0.33, 0.4051, 0.4424, 0.43, 0.135, 0.4458, 0.2218, 0.3359, 0.2895, 0.2585, 0.2295, 0.4458, 0.2218, 0.4487, 0.2704, 0.376, 0.308, 0.3359, 0.2895, 0.3718, 0.44, 0.299, 0.3798, 0.3359, 0.2895, 0.376, 0.308, 0.2585, 0.2295, 0.3359, 0.2895, 0.299, 0.3798, 0.2004, 0.2946, 0.299, 0.3798, 0.3718, 0.44, 0.3634, 0.4559, 0.2652, 0.4323, 0.2652, 0.4323, 0.1554, 0.3681, 0.2004, 0.2946, 0.299, 0.3798, 0.2652, 0.4323, 0.246, 0.4677, 0.1273, 0.4483, 0.1554, 0.3681, 0.2652, 0.4323, 0.3634, 0.4559, 0.356, 0.4728, 0.246, 0.4677, 0.1171, 0.536, 0.1273, 0.4483, 0.246, 0.4677, 0.2017, 0.5504, 0.2571, 0.5624, 0.2017, 0.5504, 0.246, 0.4677, 0.356, 0.4728, 0.1171, 0.536, 0.2017, 0.5504, 0.2392, 0.6818, 0.1639, 0.7298, 0.2571, 0.5624, 0.2778, 0.6508, 0.2392, 0.6818, 0.2017, 0.5504, 0.04881, 0.3752, 0.04881, 0.1288, 0.04881, 0.3752, 0.2152, 0.193, 0.2172, 0.2141, 0.1555, 0.2181, 0.157, 0.1804, 0.1348, 0.699, 0.3521, 0.53, 0.3521, 0.9999, 0.0457, 0.7908, 0.2753, 0.7899, 0.2712, 0.9587, 0.05703, 0.9999, 0.1267, 0.7985, 0.4683, 0.4873, 0.4708, 0.4791, 0.4743, 0.4798, 0.4718, 0.4877, 0.3844, 0.7699, 0.4435, 0.8655, 0.2712, 0.9587, 0.2753, 0.7899, 0.4718, 0.4877, 0.4743, 0.4798, 0.4783, 0.4806, 0.4744, 0.4877, 0.5052, 0.1617, 0.5101, 0.7082, 0.09774, 0.7183, 0.107, 0.3378, 0.0964, 0.1551, 0.5052, 0.1617, 0.9345, 0.1639, 0.9211, 0.3463, 0.9221, 0.7269, 0.5101, 0.7082, 0.04881, 0.1288, 0.2951, 0.3752, 0.2951, 0.3752, 0.1303, 0.3751, 0.04881, 0.3752, 0.04881, 0.1288, 0.2951, 0.3752, 5.933e-05, 0.5508, 0.376, 0.308, 0.08483, 0.3972, 0.08525, 0.4887, 0.08525, 0.4887, 0.08483, 0.3972, 0.1158, 0.3963, 0.1166, 0.4433, 0.1166, 0.4433, 0.1158, 0.3963, 0.1251, 0.387, 0.1255, 0.4125, 0.1255, 0.4125, 0.1251, 0.387, 0.1264, 0.3748, 0.1259, 0.3904, 0.2757, 0.7853, 0.2571, 0.5624, 0.3791, 0.6873, 0.358, 0.7678, 0.358, 0.7678, 0.3791, 0.6873, 0.4026, 0.6914, 0.3975, 0.7255, 0.3975, 0.7255, 0.4026, 0.6914, 0.4142, 0.6767, 0.4117, 0.689, 0.4117, 0.689, 0.4142, 0.6767, 0.4209, 0.6553, 0.4183, 0.6574, 0.4286, 0.6099, 0.428, 0.6107, 0.4325, 0.5389, 0.4428, 0.534, 0.4428, 0.534, 0.4325, 0.5389, 0.4501, 0.284, 0.4535, 0.2989, 0.1218, 0.356, 0.1209, 0.3486, 0.1086, 0.3051, 0.1143, 0.3091, 0.1143, 0.3091, 0.1086, 0.3051, 0.05273, 0.1488, 0.06145, 0.1663, 0.0, 1.0, 0.0, 0.0, 0.0, 0.0, 0.0, 0.0, 0.0, 0.0, 0.0, 0.0, 0.0, 1.0, 0.0, 1.0])
me_plane.materials.append(mat_material_001)
me_plane.materials.append(mat_material_002)
me_plane.materials.append(mat_material_003)
me_plane.use_remesh_fix_poles = True
me_plane.use_remesh_preserve_attributes = False
me_plane.use_mirror_vertex_groups = False
me_plane.update()
arm_armature_001 = bpy.data.armatures.new('Armature.001')  # bones are not reproduced

# ---- objects
ob_sphere = bpy.data.objects.new('Sphere', me_sphere)
ob_sphere_001 = bpy.data.objects.new('Sphere.001', me_sphere_001)
ob_plane = bpy.data.objects.new('Plane', me_plane)
ob_armature = bpy.data.objects.new('Armature', arm_armature_001)

# ---- transforms, parenting, visibility, modifiers, constraints
ob_sphere.location = (0.0, 0.0, 0.0)
ob_sphere.lineart.crease_threshold = 0.0
ob_sphere_001.location = (0.0, 0.0, 0.0)
ob_sphere_001.lineart.crease_threshold = 0.0
ob_plane.parent = ob_armature
ob_plane.matrix_parent_inverse = Matrix(((1.0, -0.0, -0.0, -0.003936), (-0.0, 1.0, 0.0, 0.4427), (-0.0, -0.0, 1.0, 7.787), (-0.0, 0.0, -0.0, 1.0)))
ob_plane.location = (0.0, -5.55, 0.0)
ob_plane.rotation_euler = (1.571, 0.0, 0.0)
ob_plane.lineart.crease_threshold = 0.0
_vg = ob_plane.vertex_groups.new(name='hanche')
for _i, _w in zip([4, 5, 6, 7, 8, 9, 12, 13, 70, 71, 72, 74, 89, 90, 91, 92, 134, 135, 136, 137, 138, 139, 140, 142, 143, 144, 145, 146, 147, 148, 179, 180, 195, 200, 201, 202, 203, 204, 205, 212, 213, 572, 573, 574, 575, 576, 577], [0.6845, 0.9861, 0.9844, 0.9942, 0.2205, 0.0001689, 0.821, 0.8137, 0.8898, 0.9997, 1.0, 0.9897, 0.93, 0.9997, 1.0, 0.7904, 0.02367, 0.2933, 0.9127, 0.9793, 0.9757, 0.7111, 0.007108, 0.0523, 0.05325, 0.8347, 0.9845, 1.0, 0.5274, 0.5097, 0.04216, 0.0178, 0.8749, 0.5705, 0.7732, 0.9883, 0.9998, 0.9137, 0.9764, 0.998, 0.2136, 0.7087, 0.7373, 0.8914, 0.8743, 1.0, 0.9681]): _vg.add([_i], _w, 'REPLACE')
_vg = ob_plane.vertex_groups.new(name='torse')
for _i, _w in zip([2, 3, 42, 43, 44, 45, 46, 47, 48, 49, 50, 51, 52, 53, 64, 65, 66, 67, 68, 86, 87, 94, 95, 96, 151, 152, 153, 154, 155, 156, 159, 160, 161, 162, 163, 164, 165, 166, 167, 168, 169, 170, 171, 172, 173, 174, 175, 176, 177, 198, 199, 206, 207, 208, 209, 210, 211, 214, 216, 218, 219, 222, 223, 224, 225, 226, 227, 230, 233, 236, 237, 239, 281, 282, 283, 307, 311, 312, 313, 314, 315, 316, 344, 571], [0.9573, 0.9986, 0.9444, 0.9524, 0.799, 0.808, 0.9998, 0.7836, 0.9979, 0.9944, 0.778, 0.7984, 0.1235, 0.1013, 0.3081, 0.7402, 0.9983, 1.0, 0.9996, 0.9999, 0.9999, 1.0, 1.0, 0.9998, 0.8838, 0.7621, 0.8588, 0.7168, 0.2841, 0.3304, 0.9902, 0.9436, 0.9934, 0.916, 0.8652, 0.8731, 0.797, 0.8494, 0.8614, 0.9914, 0.5541, 0.5151, 0.09894, 0.0714, 0.8305, 0.9912, 0.6032, 0.5074, 1.537e-05, 0.08128, 0.916, 1.0, 1.0, 1.0, 0.9983, 0.8677, 0.04567, 0.9771, 0.2124, 0.7259, 0.6976, 0.0006948, 0.7968, 0.01652, 0.6321, 0.8376, 0.6447, 0.9995, 0.8608, 0.9548, 0.3867, 0.9567, 0.05498, 0.001079, 0.000286, 7.79e-05, 0.9928, 0.1528, 0.3353, 0.7793, 0.2467, 0.3756, 0.0001313, 1.0]): _vg.add([_i], _w, 'REPLACE')
_vg = ob_plane.vertex_groups.new(name='Bone.005')
for _i, _w in zip([32, 33, 36, 37, 59, 119, 120, 123, 124, 130], [0.03795, 0.1835, 0.3387, 0.4667, 0.05137, 0.03076, 0.1764, 0.1831, 0.3138, 0.08049]): _vg.add([_i], _w, 'REPLACE')
_vg = ob_plane.vertex_groups.new(name='cuisse gauche')
for _i, _w in zip([5, 7, 9, 11, 12, 13, 15, 16, 17, 19, 20, 21, 23, 24, 27, 28, 31, 32, 54, 56, 60, 61, 62, 73, 74, 76, 77, 79, 81, 91, 98, 99, 100, 102, 103, 104, 106, 107, 108, 110, 111, 114, 115, 118, 119, 131, 132, 136, 138, 140, 144, 146, 148, 150, 180, 181, 182, 183, 184, 186, 188, 190, 195, 197, 205, 572, 574, 575, 576, 577], [0.1233, 0.564, 0.9991, 0.9411, 1.0, 0.3562, 0.9992, 0.9933, 0.005831, 0.9823, 0.9612, 0.03364, 0.9565, 1.0, 0.9987, 0.9787, 0.6851, 0.9064, 0.9994, 0.9999, 0.9956, 0.9967, 1.0, 0.9999, 0.262, 0.0, 0.9998, 0.9985, 0.9994, 0.5514, 0.8918, 0.9558, 0.2212, 0.9856, 0.9854, 0.06912, 0.9997, 0.9795, 0.01094, 0.9906, 0.889, 0.9479, 0.9932, 0.586, 0.795, 1.0, 0.8787, 0.2502, 0.6923, 0.843, 0.01541, 0.3816, 0.6335, 0.9876, 0.9957, 0.0, 0.9941, 0.0, 0.9996, 0.998, 0.9833, 0.3861, 0.02016, 0.8209, 0.3778, 0.9967, 0.0002473, 0.9468, 0.03016, 0.7911]): _vg.add([_i], _w, 'REPLACE')
_vg = ob_plane.vertex_groups.new(name='mollet gauche')
for _i, _w in zip([23, 27, 28, 31, 32, 35, 36, 39, 40, 54, 56, 60, 61, 62, 81, 83, 85, 110, 111, 114, 115, 118, 119, 122, 123, 126, 127, 131, 132, 186, 188, 190, 192, 194, 197, 346, 347, 350, 351, 354, 357, 358, 360, 362, 399, 400, 401, 402], [0.1448, 0.6323, 0.4827, 0.8768, 0.9999, 0.9438, 0.9843, 0.9709, 0.9854, 0.7199, 0.9888, 0.8754, 0.7539, 0.8061, 0.1124, 0.9948, 0.9626, 0.1144, 0.0004813, 0.8483, 0.2571, 0.9855, 0.9554, 0.9053, 0.9935, 0.9777, 0.9873, 0.7743, 0.9765, 0.1175, 0.8845, 0.999, 0.9961, 0.9966, 0.9916, 0.9622, 0.9588, 0.9047, 0.9003, 0.8109, 0.8387, 0.8334, 0.8665, 0.8188, 0.824, 0.8213, 0.8788, 0.8811]): _vg.add([_i], _w, 'REPLACE')
_vg = ob_plane.vertex_groups.new(name='index gauche1')
for _i, _w in zip([423, 424, 507, 514, 515, 516, 517, 547, 548, 549, 551, 570], [0.02509, 0.6919, 0.6477, 0.417, 0.9457, 0.9958, 0.9817, 0.001475, 0.01135, 0.4684, 0.02865, 0.005184]): _vg.add([_i], _w, 'REPLACE')
_vg = ob_plane.vertex_groups.new(name='majeur gauche1')
for _i, _w in zip([427, 505, 506, 507, 512, 513, 514, 516, 538, 539, 540, 541, 551], [0.6713, 0.01852, 0.7164, 0.7186, 0.7171, 0.9857, 0.4987, 0.1311, 0.867, 0.436, 0.3495, 0.4205, 0.8817]): _vg.add([_i], _w, 'REPLACE')
_vg = ob_plane.vertex_groups.new(name='annulaire gauche 1')
for _i, _w in zip([427, 504, 505, 509, 510, 511, 550, 566], [0.7507, 0.7185, 0.7027, 0.9434, 0.3156, 0.8472, 0.9846, 0.03498]): _vg.add([_i], _w, 'REPLACE')
_vg = ob_plane.vertex_groups.new(name='auriculaire gauche1')
for _i, _w in zip([426, 428, 502, 503, 508, 510], [0.3486, 0.796, 0.6664, 0.5242, 0.9102, 0.7596]): _vg.add([_i], _w, 'REPLACE')
_vg = ob_plane.vertex_groups.new(name='index gauche 2')
for _i, _w in zip([507, 516, 517, 542, 543, 544, 545, 546, 547, 548, 549], [0.05151, 0.6393, 0.332, 0.7811, 0.742, 0.6979, 0.8573, 0.729, 0.8425, 0.7784, 0.8255]): _vg.add([_i], _w, 'REPLACE')
_vg = ob_plane.vertex_groups.new(name='majeur gauche2')
for _i, _w in zip([503, 505, 508, 509, 510, 511, 512, 518, 522, 523, 526, 527, 528, 529, 530, 531, 532, 533, 534, 535, 536, 537, 538, 539, 540, 541, 542, 543, 546], [0.0, 0.0, 0.0, 0.0, 0.0, 0.0, 0.001139, 0.0, 0.0, 0.0, 0.003986, 0.0, 0.05128, 0.001557, 0.008403, 0.0, 0.0, 0.003901, 0.8546, 0.7469, 0.7469, 0.8321, 0.8454, 0.8537, 0.8092, 0.8357, 0.1209, 0.001731, 0.1738]): _vg.add([_i], _w, 'REPLACE')
_vg = ob_plane.vertex_groups.new(name='annulaire gauche 2')
for _i, _w in zip([526, 527, 528, 529, 530, 531, 532, 533], [0.807, 0.6835, 0.657, 0.8983, 0.7404, 0.6927, 0.6452, 0.8175]): _vg.add([_i], _w, 'REPLACE')
_vg = ob_plane.vertex_groups.new(name='auriculaire gauche 2')
for _i, _w in zip([502, 508, 518, 519, 520, 521, 522, 523, 524, 525], [0.1089, 0.09482, 0.7016, 0.6649, 0.6769, 0.8466, 0.8002, 0.8239, 0.6822, 0.6981]): _vg.add([_i], _w, 'REPLACE')
_vg = ob_plane.vertex_groups.new(name='cuisse droite')
for _i, _w in zip([4, 6, 8, 10, 12, 13, 14, 16, 17, 18, 21, 22, 25, 26, 29, 30, 33, 55, 57, 58, 59, 63, 72, 74, 75, 76, 77, 78, 80, 90, 92, 97, 99, 100, 101, 103, 104, 105, 107, 108, 109, 111, 112, 113, 116, 117, 120, 129, 130, 133, 135, 137, 139, 141, 143, 145, 147, 149, 179, 181, 183, 185, 187, 189, 195, 196, 204, 573, 574, 575], [0.02802, 0.2987, 0.7685, 0.756, 0.1007, 0.6202, 0.9828, 0.04456, 0.8487, 0.9999, 0.9293, 0.9766, 0.9991, 0.9136, 0.9996, 0.9523, 0.9825, 0.989, 1.0, 0.7646, 0.9975, 0.9988, 0.001372, 0.01863, 0.9754, 0.9816, 0.0, 0.9911, 0.9727, 0.002375, 0.0, 0.9487, 0.08022, 0.798, 0.9999, 0.0178, 0.9993, 0.9997, 0.04906, 1.0, 0.991, 0.0281, 1.0, 0.9614, 0.9718, 0.09645, 0.2644, 0.6554, 0.5931, 0.0, 0.008554, 0.2323, 0.8639, 0.0, 0.0, 0.374, 0.6018, 0.956, 0.9179, 0.9999, 0.9946, 0.9991, 0.8689, 0.03539, 0.03834, 0.3857, 0.2847, 0.9631, 0.4322, 0.3874]): _vg.add([_i], _w, 'REPLACE')
_vg = ob_plane.vertex_groups.new(name='Bone.009')
for _i, _w in zip([43, 45, 47, 49, 156, 157, 158, 164, 166, 168, 174, 222, 223, 225, 226, 227, 228, 231, 232, 235, 236, 238, 239, 306, 309, 310, 312, 315, 316, 317, 318, 323, 325, 326, 328, 330, 343, 403, 404, 407, 409, 411, 413, 416], [0.1238, 0.7686, 0.9184, 0.7556, 0.8694, 0.9122, 1.0, 0.1566, 0.3708, 0.7554, 0.1654, 0.2537, 0.9402, 0.9084, 0.3841, 0.6386, 0.6855, 0.635, 0.8874, 0.6734, 0.9115, 0.9436, 0.3241, 0.6851, 0.7099, 0.3491, 0.6603, 0.7858, 0.1777, 0.8246, 0.9836, 0.8241, 0.5724, 0.8348, 0.9785, 0.6634, 0.6057, 1.0, 0.9474, 0.8379, 0.974, 0.7705, 1.0, 0.9478]): _vg.add([_i], _w, 'REPLACE')
_vg = ob_plane.vertex_groups.new(name='bras gauche')
for _i, _w in zip([43, 45, 47, 49, 51, 96, 156, 157, 158, 164, 166, 168, 170, 174, 176, 222, 223, 225, 226, 227, 228, 231, 232, 235, 236, 238, 239, 306, 309, 310, 312, 315, 316, 323, 328, 343, 403, 404, 407, 409, 411, 413, 416], [0.1443, 0.9025, 0.9192, 0.9059, 0.05716, 0.01908, 0.845, 0.8864, 0.919, 0.8975, 0.9188, 0.898, 0.1754, 0.9047, 0.104, 0.9188, 0.9174, 0.8553, 0.9192, 0.7035, 0.89, 0.5618, 0.6769, 0.9192, 0.9183, 0.9061, 0.9163, 0.9002, 0.9186, 0.9187, 0.9176, 0.9184, 0.9122, 0.09074, 0.002919, 0.9182, 0.874, 0.8899, 0.4468, 0.6069, 0.8441, 0.7073, 0.6001]): _vg.add([_i], _w, 'REPLACE')
_vg = ob_plane.vertex_groups.new(name='avant bras gauche')
for _i, _w in zip([157, 158, 228, 231, 232, 238, 306, 317, 318, 323, 325, 326, 328, 330, 331, 332, 337, 339, 340, 342, 403, 404, 407, 409, 411, 413, 416, 429, 430, 563, 564, 565, 567, 568, 569], [0.8502, 0.8973, 0.02491, 0.06839, 0.5644, 0.2473, 0.03588, 0.8923, 0.9192, 0.9147, 0.8477, 0.9122, 0.9191, 0.9192, 0.9497, 0.9583, 0.9877, 0.9837, 0.9468, 0.9945, 0.9181, 0.9035, 0.894, 0.89, 0.884, 0.9192, 0.8596, 0.9565, 0.9623, 0.1798, 0.499, 0.3642, 0.4601, 0.4504, 0.3084]): _vg.add([_i], _w, 'REPLACE')
_vg = ob_plane.vertex_groups.new(name='mollet droit')
for _i, _w in zip([22, 26, 29, 30, 33, 34, 37, 38, 41, 55, 57, 58, 59, 63, 80, 82, 84, 113, 116, 117, 120, 121, 124, 125, 128, 129, 130, 187, 189, 191, 193, 196, 345, 348, 349, 352, 353, 355, 356, 359, 361, 387, 388, 393, 394], [0.1714, 0.6448, 0.5247, 0.8012, 0.8652, 0.9335, 0.9001, 0.9913, 0.9845, 0.7354, 0.9052, 0.723, 0.7697, 0.7873, 0.131, 0.8833, 0.9688, 0.3474, 0.1818, 0.8788, 0.8678, 0.9173, 0.9192, 0.9809, 0.9724, 0.6448, 0.5367, 0.1796, 0.864, 0.9004, 0.9603, 0.5303, 0.984, 0.9572, 0.9322, 0.8934, 0.8007, 0.8352, 0.8796, 0.8594, 0.8247, 0.8891, 0.8441, 0.8209, 0.8678]): _vg.add([_i], _w, 'REPLACE')
_vg = ob_plane.vertex_groups.new(name='pied droit')
for _i, _w in zip([38, 41, 84, 125, 128, 193, 345, 348, 349, 352, 353, 355, 356, 359, 361, 363, 365, 366, 369, 371, 373, 374, 377, 379, 381, 382, 385, 387, 388, 389, 390, 391, 392, 393, 394], [0.9441, 0.8649, 0.9888, 0.9517, 0.8771, 0.9588, 0.9195, 0.9185, 0.9186, 0.8757, 0.9187, 0.9192, 0.9193, 0.9156, 0.9192, 0.9836, 0.9191, 0.9188, 0.9193, 0.947, 0.9192, 0.9191, 0.9193, 0.9191, 0.9192, 0.9185, 0.9193, 0.9157, 0.9192, 0.9196, 0.9193, 0.9193, 0.9192, 0.9193, 0.9013]): _vg.add([_i], _w, 'REPLACE')
_vg = ob_plane.vertex_groups.new(name='Bone.012')
_vg = ob_plane.vertex_groups.new(name='main gauche')
for _i, _w in zip([331, 332, 337, 339, 340, 342, 423, 424, 425, 426, 427, 428, 429, 430, 502, 503, 504, 505, 506, 507, 508, 509, 510, 512, 513, 515, 516, 517, 550, 551, 560, 564, 565, 566, 567, 568, 569, 570], [0.7872, 0.9995, 0.9989, 0.923, 0.8559, 0.9742, 0.8622, 0.6476, 0.9185, 0.6467, 0.8522, 0.8373, 0.9942, 0.9697, 0.004624, 0.02535, 0.0005745, 0.1994, 0.5338, 0.5695, 0.03743, 0.003978, 0.04173, 0.0008276, 0.0003757, 0.003449, 0.1016, 0.2824, 0.8788, 0.9065, 0.0003782, 0.882, 0.9171, 0.8947, 0.9178, 0.9194, 0.4681, 0.8031]): _vg.add([_i], _w, 'REPLACE')
_vg = ob_plane.vertex_groups.new(name='ventre')
for _i, _w in zip([0, 1, 2, 3, 4, 5, 42, 43, 44, 45, 46, 48, 67, 68, 69, 70, 86, 87, 88, 89, 92, 93, 94, 133, 134, 135, 136, 141, 142, 143, 151, 152, 153, 154, 156, 159, 160, 162, 163, 164, 198, 206, 207, 208, 214, 215, 216, 217, 219, 220, 221, 225, 226, 227, 229, 230, 234, 237, 240, 307, 311, 314, 343, 344, 405, 406, 412, 414, 415], [0.9719, 0.9806, 0.9341, 0.9672, 0.1841, 0.4776, 0.2194, 0.02373, 0.0, 0.0, 0.0, 0.0, 0.00104, 0.75, 0.9812, 0.5325, 0.1819, 0.9553, 0.981, 0.8452, 0.6482, 0.9812, 0.9008, 0.9536, 0.9079, 0.08825, 0.004147, 0.98, 0.8353, 0.8976, 0.247, 0.7405, 0.02496, 0.1841, 0.0, 0.6835, 0.9813, 0.2076, 0.0, 0.0, 0.974, 0.8946, 0.006624, 0.0, 0.0, 0.04967, 0.0, 0.0002463, 0.0, 5.887e-06, 0.005226, 0.0, 0.0, 0.0, 0.0, 0.0, 0.01082, 0.0, 0.026, 0.0, 0.0, 0.0, 0.0, 0.0, 0.006449, 0.0, 0.0, 0.01059, 0.0]): _vg.add([_i], _w, 'REPLACE')
_vg = ob_plane.vertex_groups.new(name='pouce gauche1')
for _i, _w in zip([138, 144, 146, 148, 331, 332, 337, 339, 340, 342, 424, 429, 430, 560, 561, 562, 563, 564, 567, 569], [0.0, 0.0, 0.0, 0.0, 0.0, 0.08011, 0.01679, 4.092e-05, 0.0197, 1.829e-05, 0.01491, 0.005337, 0.03642, 0.9167, 0.7688, 0.919, 0.9192, 0.2425, 0.04103, 0.9167]): _vg.add([_i], _w, 'REPLACE')
_vg = ob_plane.vertex_groups.new(name='pouce gauche 2')
for _i, _w in zip([552, 553, 554, 555, 556, 557, 558, 559, 560, 561, 562, 563], [0.8819, 0.8813, 0.8818, 0.88, 0.8815, 0.882, 0.882, 0.881, 0.7669, 0.7659, 0.07365, 0.2231]): _vg.add([_i], _w, 'REPLACE')
_vg = ob_plane.vertex_groups.new(name='bras droit')
for _i, _w in zip([42, 44, 46, 48, 155, 161, 163, 165, 167, 173, 214, 215, 216, 217, 218, 219, 220, 221, 224, 229, 230, 233, 234, 237, 240, 307, 308, 311, 313, 314, 319, 320, 324, 327, 344, 405, 406, 408, 410, 412, 414, 415], [0.004073, 0.8352, 0.9148, 0.7564, 0.8731, 0.0009752, 0.9176, 0.9193, 0.9189, 0.866, 0.9193, 0.9151, 0.7273, 0.9161, 0.9193, 0.8932, 0.9193, 0.9193, 0.9153, 0.9062, 0.9074, 0.9188, 0.9192, 0.915, 0.9193, 0.9191, 0.9129, 0.9116, 0.9167, 0.9247, 0.1046, 0.02832, 0.01742, 0.01327, 0.919, 0.8492, 0.8835, 0.895, 0.9192, 0.8349, 0.6654, 0.8977]): _vg.add([_i], _w, 'REPLACE')
_vg = ob_plane.vertex_groups.new(name='Bone.026')
_vg = ob_plane.vertex_groups.new(name='avant  bras droit ')
for _i, _w in zip([319, 320, 321, 322, 324, 327, 329, 333, 334, 335, 336, 338, 341, 405, 406, 408, 410, 412, 414, 415, 431, 433, 434, 435, 436, 438, 439, 440, 578, 579], [0.8882, 0.9222, 0.9247, 0.9255, 0.923, 0.8734, 0.9253, 0.9809, 1.0, 0.9362, 0.995, 0.9956, 0.9574, 0.6566, 0.3117, 0.7598, 0.2494, 0.4929, 0.6333, 0.5597, 0.9946, 0.2893, 0.4736, 0.4697, 0.9884, 0.3909, 0.4996, 0.1131, 0.2498, 0.1446]): _vg.add([_i], _w, 'REPLACE')
_vg = ob_plane.vertex_groups.new(name='main droite')
for _i, _w in zip([333, 334, 335, 336, 338, 341, 417, 418, 419, 420, 421, 422, 431, 432, 433, 434, 435, 436, 437, 438, 439, 440, 443, 452, 453, 478, 481, 487, 488, 489, 490, 491, 492, 493, 494, 495, 496, 497, 501, 578, 579], [0.8804, 0.9906, 0.5883, 0.9714, 0.9711, 0.7286, 0.8161, 0.9101, 0.1471, 0.8206, 0.4428, 0.02233, 0.9643, 0.8446, 0.177, 0.9255, 0.9096, 0.9273, 0.6546, 0.9232, 0.8667, 0.0006082, 0.04769, 0.8507, 0.9251, 0.0009044, 0.006613, 0.0003461, 0.0007988, 0.005295, 0.02652, 0.2524, 0.438, 0.5977, 0.5783, 0.2647, 0.008347, 0.0002004, 0.0001043, 0.6548, 0.09964]): _vg.add([_i], _w, 'REPLACE')
_vg = ob_plane.vertex_groups.new(name='index droit 1')
for _i, _w in zip([418, 421, 422, 452, 454, 455, 457, 462, 465, 486, 487, 488, 489, 490, 491, 492, 493, 494, 496, 578, 579], [0.0, 0.8706, 0.04156, 0.003201, 0.4869, 0.0001356, 0.04992, 0.0, 0.0, 0.8072, 0.8437, 0.9255, 0.5455, 0.02722, 0.0, 0.0, 0.0, 0.0, 0.005927, 0.4353, 0.02078]): _vg.add([_i], _w, 'REPLACE')
_vg = ob_plane.vertex_groups.new(name='index droit2')
for _i, _w in zip([454, 455, 456, 457, 458, 459, 460, 461, 465], [0.8045, 0.8689, 0.8552, 0.5873, 0.87, 0.8116, 0.8681, 0.8682, 0.1238]): _vg.add([_i], _w, 'REPLACE')
_vg = ob_plane.vertex_groups.new(name='majeur droit 1')
for _i, _w in zip([418, 452, 462, 464, 465, 487, 489, 490, 491, 496, 497], [0.5606, 0.9738, 0.05812, 0.2909, 0.8394, 0.0408, 0.5573, 0.9789, 0.4358, 0.852, 0.8088]): _vg.add([_i], _w, 'REPLACE')
_vg = ob_plane.vertex_groups.new(name='majeur droit 2')
for _i, _w in zip([457, 460, 461, 462, 463, 464, 465, 466, 467, 468, 469, 470, 473, 474, 475, 476, 477], [0.1112, 0.09663, 0.09897, 0.7302, 0.7336, 0.8179, 0.8524, 0.7829, 0.7022, 0.8695, 0.8696, 0.2031, 0.0001206, 0.1038, 0.0253, 0.0, 0.00069]): _vg.add([_i], _w, 'REPLACE')
_vg = ob_plane.vertex_groups.new(name='annulaire droit 1')
for _i, _w in zip([418, 453, 491, 492, 494, 497, 498, 499, 500], [0.8215, 0.9392, 0.04482, 0.8429, 0.7949, 0.08049, 0.7481, 0.7648, 0.1188]): _vg.add([_i], _w, 'REPLACE')
_vg = ob_plane.vertex_groups.new(name='annulaire droit2')
for _i, _w in zip([462, 466, 470, 471, 472, 473, 474, 475, 476, 477, 484], [0.02229, 2.023e-05, 0.8323, 0.8183, 0.8316, 0.8062, 0.8323, 0.8246, 0.7593, 0.8299, 0.002011]): _vg.add([_i], _w, 'REPLACE')
_vg = ob_plane.vertex_groups.new(name='auriculaire droit 1')
for _i, _w in zip([417, 419, 437, 493, 495, 499, 500, 501], [0.3324, 0.4104, 0.003776, 0.5899, 0.4792, 0.006471, 0.7238, 0.7769]): _vg.add([_i], _w, 'REPLACE')
_vg = ob_plane.vertex_groups.new(name='auriculaire droit 2')
for _i, _w in zip([473, 478, 479, 480, 481, 482, 483, 484, 485, 493, 494, 495, 500, 501], [0.0005594, 0.8322, 0.8279, 0.9343, 0.8317, 0.8255, 0.8309, 0.8302, 0.8293, 0.3739, 0.0001033, 0.2688, 0.3651, 0.2647]): _vg.add([_i], _w, 'REPLACE')
_vg = ob_plane.vertex_groups.new(name='pouce droite 1')
for _i, _w in zip([341, 431, 433, 440, 441, 442, 443, 579], [0.5719, 0.1143, 0.7731, 0.8993, 0.8309, 0.08682, 0.6841, 0.3865]): _vg.add([_i], _w, 'REPLACE')
_vg = ob_plane.vertex_groups.new(name='pouce droite2 ')
for _i, _w in zip([440, 441, 442, 443, 444, 445, 446, 447, 448, 449, 450, 451], [0.4067, 0.7214, 0.6471, 0.8133, 0.8321, 0.8323, 0.8323, 0.8266, 0.7777, 0.8311, 0.7988, 0.8265]): _vg.add([_i], _w, 'REPLACE')
_vg = ob_plane.vertex_groups.new(name='cou')
for _i, _w in zip([3, 42, 43, 44, 45, 46, 47, 48, 49, 50, 51, 52, 53, 64, 65, 66, 67, 68, 86, 87, 94, 95, 96, 152, 154, 156, 157, 158, 165, 166, 167, 168, 169, 170, 171, 172, 173, 174, 175, 176, 177, 178, 199, 210, 211, 214, 216, 222, 223, 225, 226, 227, 230, 232, 233, 236, 237, 238, 239, 241, 242, 244, 245, 246, 247, 248, 281, 282, 283, 309, 310, 311, 312, 314, 316, 317, 318, 328, 343, 403, 409, 413, 416, 571], [0.0, 0.0, 0.0, 0.0, 0.0, 0.0, 0.0, 0.1172, 0.2198, 0.7701, 0.7677, 0.9623, 0.9313, 0.9119, 0.8767, 0.1193, 0.0, 0.0, 0.0, 0.0, 0.0, 0.0, 0.06985, 0.0, 0.0, 0.0, 0.0, 0.0, 4.101e-05, 0.0003332, 0.7866, 0.8263, 0.9229, 0.9483, 0.9463, 0.8811, 0.8225, 0.877, 0.9501, 0.9596, 0.9168, 0.906, 0.9627, 0.01037, 0.9313, 0.0, 0.0, 0.0, 0.0, 0.0, 0.0, 0.0, 0.005159, 0.0, 0.1817, 0.0, 0.0, 0.0, 0.1817, 4.365e-05, 0.004183, 0.01434, 0.09297, 0.006674, 0.03378, 0.02374, 0.2415, 0.2641, 0.3051, 0.0, 0.0, 0.002733, 0.0, 0.04064, 0.008692, 0.0, 0.0, 0.0, 0.0, 0.0, 0.0, 0.0, 0.0, 0.1273]): _vg.add([_i], _w, 'REPLACE')
_vg = ob_plane.vertex_groups.new(name='tete')
for _i, _w in zip([50, 51, 52, 53, 64, 65, 169, 170, 171, 172, 175, 176, 177, 178, 211, 241, 242, 243, 244, 245, 246, 247, 248, 249, 250, 251, 252, 253, 254, 255, 256, 257, 258, 259, 260, 261, 262, 263, 264, 265, 266, 267, 268, 269, 270, 271, 272, 273, 274, 275, 276, 277, 278, 279, 280, 281, 282, 283, 284, 285, 286, 287, 288, 289, 290, 291, 292, 293, 294, 295, 296, 297, 298, 299, 300, 301, 302, 303, 304, 305], [0.04486, 0.02253, 0.889, 0.6314, 0.8979, 0.3446, 0.003599, 0.002133, 0.8093, 0.6357, 0.006359, 6.395e-05, 0.836, 0.7686, 0.8794, 0.998, 0.9997, 0.9999, 0.9999, 1.0, 0.9986, 1.0, 0.9676, 0.9995, 0.9985, 0.9998, 0.9992, 0.9992, 0.9999, 1.0, 0.9973, 0.9883, 0.9999, 0.9996, 0.9999, 0.9999, 1.0, 0.9996, 0.9996, 0.9982, 1.0, 1.0, 0.9958, 0.9998, 0.997, 1.0, 1.0, 1.0, 1.0, 0.9999, 0.9999, 1.0, 0.9873, 0.9977, 0.9998, 0.9895, 0.995, 0.9985, 0.9998, 1.0, 0.9987, 0.9997, 0.9977, 0.9972, 1.0, 1.0, 1.0, 1.0, 1.0, 0.9992, 0.9982, 0.9992, 0.9995, 0.9988, 0.9968, 0.9999, 0.9956, 0.9999, 0.9989, 0.9989]): _vg.add([_i], _w, 'REPLACE')
_vg = ob_plane.vertex_groups.new(name='pelvis')
for _i, _w in zip([3, 4, 5, 6, 7, 8, 9, 10, 11, 12, 13, 14, 15, 16, 17, 18, 43, 45, 69, 70, 71, 72, 73, 74, 75, 76, 77, 89, 90, 91, 92, 97, 98, 99, 100, 101, 102, 103, 104, 105, 133, 135, 136, 137, 138, 139, 140, 141, 142, 143, 144, 145, 146, 147, 148, 149, 150, 152, 154, 156, 157, 160, 162, 164, 166, 170, 174, 176, 179, 180, 181, 182, 183, 184, 195, 198, 199, 200, 201, 202, 203, 204, 205, 208, 209, 210, 212, 213, 225, 226, 227, 231, 232, 239, 317, 318, 323, 325, 326, 328, 330, 331, 332, 337, 339, 340, 342, 343, 403, 404, 407, 409, 411, 416, 423, 424, 425, 426, 427, 428, 429, 430, 502, 503, 504, 505, 506, 507, 508, 509, 510, 511, 512, 513, 514, 515, 516, 517, 518, 519, 520, 521, 522, 523, 524, 525, 526, 527, 529, 530, 531, 532, 533, 534, 535, 536, 537, 538, 539, 540, 541, 542, 543, 545, 546, 547, 548, 549, 550, 551, 552, 553, 554, 555, 556, 557, 558, 559, 560, 561, 562, 563, 564, 565, 566, 567, 568, 569, 570, 572, 573, 574, 575, 576, 577], [0.0, 0.2834, 0.292, 0.9208, 0.9825, 0.9993, 1.0, 0.9957, 0.9995, 0.9323, 0.9927, 0.9489, 0.8454, 0.8425, 0.9628, 0.001848, 0.0, 0.0, 0.0003839, 0.7746, 0.9995, 0.9998, 0.9711, 0.997, 0.8758, 0.9299, 0.9814, 0.8694, 1.0, 1.0, 0.6737, 0.9953, 0.9978, 1.0, 1.0, 1.0, 0.9071, 0.9883, 0.9318, 0.01535, 0.01598, 0.5802, 0.1208, 0.9973, 0.8511, 0.9997, 0.9989, 0.07474, 0.003139, 0.6302, 0.3937, 0.9972, 0.98, 1.0, 0.9917, 0.9999, 0.9984, 0.0, 0.0, 0.0, 0.0, 0.0, 0.0, 0.0, 0.0, 0.0, 0.0, 0.0, 0.9725, 0.9998, 0.9999, 0.9992, 0.0001879, 0.0002062, 0.9947, 0.01989, 0.0, 0.9388, 0.7104, 0.9971, 0.9726, 0.9967, 0.9994, 0.0, 0.0, 0.0, 0.997, 0.6273, 0.0, 0.0, 0.0, 0.0, 0.0, 0.0, 0.0, 0.0, 0.0, 4.706e-07, 1.398e-08, 0.0, 0.0, 4.021e-05, 0.0, 0.0, 0.0004744, 0.0, 0.0, 0.0, 0.0, 0.0, 0.0, 0.0, 0.0, 0.0, 0.0, 0.0, 0.0, 0.0, 0.0, 0.0, 0.0, 0.0, 0.0, 0.0, 0.0, 0.0, 0.0, 0.0, 0.0, 0.0, 0.0, 0.0, 0.0, 0.0, 0.0, 0.0, 0.0, 0.0, 0.0, 0.0, 0.0, 0.0, 0.0, 0.0, 0.0, 0.0, 0.0, 0.0, 0.0, 0.0, 0.0, 0.0, 0.0, 0.0, 0.0, 0.0, 0.0, 0.0, 0.0, 0.0, 0.0, 0.0, 0.0, 0.0, 0.0, 0.0, 0.0, 0.0, 0.0, 0.0, 0.0, 0.0, 0.0, 0.0, 0.0, 0.0, 0.0, 0.0, 0.0, 0.0, 0.0, 0.0, 0.0, 2.554e-05, 0.0, 0.0, 0.0, 0.0, 0.0, 1.0, 0.9475, 0.987, 0.9809, 0.9999, 0.9989]): _vg.add([_i], _w, 'REPLACE')
_vg = ob_plane.vertex_groups.new(name='pied gauche')
for _i, _w in zip([39, 40, 85, 126, 127, 194, 346, 347, 350, 351, 354, 357, 358, 360, 362, 364, 367, 368, 370, 372, 375, 376, 378, 380, 383, 384, 386, 395, 396, 397, 398, 399, 400, 401, 402], [0.9938, 0.9987, 1.0, 0.9808, 0.9324, 0.9961, 1.0, 0.9997, 0.9819, 0.9844, 0.9751, 0.9993, 0.9978, 0.9996, 0.9998, 0.9997, 0.9995, 0.9959, 0.9838, 0.9997, 0.9946, 0.9982, 1.0, 0.9907, 0.9981, 0.9901, 0.989, 0.998, 0.9993, 0.9913, 0.9991, 0.9981, 0.9993, 0.9937, 0.9826]): _vg.add([_i], _w, 'REPLACE')
_m = ob_plane.modifiers.new('Armature', 'ARMATURE')
_m = ob_plane.modifiers.new('Armature.001', 'ARMATURE')
_m.object = ob_armature
_m = ob_plane.modifiers.new('Subdivision', 'SUBSURF')
_m.levels = 4
ob_armature.location = (0.003936, -0.4427, -7.787)

# ---- collection membership
col_collection.objects.link(ob_sphere)
col_collection.objects.link(ob_sphere_001)
col_collection.objects.link(ob_plane)
col_collection.objects.link(ob_armature)

# ---- scene / render settings (as saved in the file)
scene.frame_start = 0; scene.frame_end = 67; scene.frame_set(0)
scene.render.engine = 'BLENDER_EEVEE_NEXT'
scene.cycles.use_denoising = False
scene.cycles.samples = 128
scene.cycles.sampling_pattern = 'TABULATED_SOBOL'
scene.cycles.use_adaptive_sampling = False
scene.cycles.use_light_tree = False
scene.view_settings.view_transform = 'Filmic'
bpy.context.view_layer.update()

# ---- added for rendering (the .blend has no active camera and no usable light): camera, sun
cam_auto = bpy.data.cameras.new('AutoCamera')
cam_auto.lens = 50.0
cam_auto.sensor_width = 36.0
cam_auto.clip_end = 1000.0
ob_auto_camera = bpy.data.objects.new('AutoCamera', cam_auto)
scene.collection.objects.link(ob_auto_camera)
ob_auto_camera.location = (22.416, -27.3941, 9.96851)
ob_auto_camera.rotation_euler = (1.09748, -7.21219e-08, 0.694738)
scene.camera = ob_auto_camera
light_auto_sun = bpy.data.lights.new('AutoSun', 'SUN')
light_auto_sun.energy = 3.0
light_auto_sun.angle = 0.0523599
ob_auto_sun = bpy.data.objects.new('AutoSun', light_auto_sun)
scene.collection.objects.link(ob_auto_sun)
ob_auto_sun.rotation_euler = (0.872665, 0.174533, 0.523599)
bpy.context.view_layer.update()
